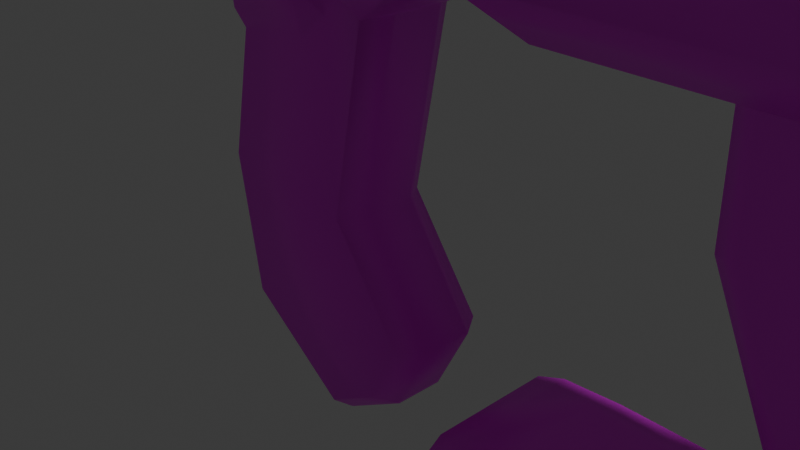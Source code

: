 # Source: PlasmaPistol.blend  (saved by Blender 4.3.34; exported with 4.5.12 LTS)
import bpy
from mathutils import Matrix  # noqa: F401  (used for matrix-valued properties, if any)

bpy.ops.wm.read_factory_settings(use_empty=True)
scene = bpy.context.scene
scene.name = 'Scene'

# ---- collections
col_collection = bpy.data.collections.new('Collection'); scene.collection.children.link(col_collection)

# ---- images (referenced by path relative to the original .blend; pixels are not part of the script)
import os
ASSET_DIR = os.environ.get("B2B_ASSET_DIR", "")  # directory of the original .blend (textures are referenced by path, not embedded)
HERE = os.path.dirname(os.path.abspath(__file__))  # packed textures are extracted next to this script under _unpacked/

def load_image(name, relpath, width, height, colorspace="sRGB"):
    """Load a texture the original file referenced (path relative to the .blend, or extracted next to this script)."""
    p = next((c for c in (os.path.join(HERE, relpath), os.path.join(ASSET_DIR, relpath)) if relpath and os.path.exists(c)), "")
    if p:
        img = bpy.data.images.load(p, check_existing=True)
        img.name = name
    else:  # same state as the original file: an image datablock whose file is absent (Cycles renders it pink)
        img = bpy.data.images.new(name, width, height)
        img.source = "FILE"
        img.filepath = "//" + (relpath or name)
    img.colorspace_settings.name = colorspace
    return img
img_plasma_pistol_png_001 = load_image('plasma pistol.png.001', 'plasma pistol.png', 1024, 1024, 'sRGB')

# ---- materials (node trees are filled in below, after node groups)
mat_plasma = bpy.data.materials.new('Plasma')

# ---- material node trees
mat_plasma.use_nodes = True; mat_plasma.node_tree.nodes.clear()
_N = mat_plasma.node_tree.nodes; _L = mat_plasma.node_tree.links
n0 = _N.new('ShaderNodeBsdfPrincipled'); n0.name = 'Principled BSDF'; n0.location = (10, 300)
n1 = _N.new('ShaderNodeOutputMaterial'); n1.name = 'Material Output'; n1.location = (300, 300)
n2 = _N.new('ShaderNodeTexImage'); n2.name = 'Image Texture'; n2.location = (-280, 280)
n2.image = img_plasma_pistol_png_001
_L.new(n0.outputs[0], n1.inputs[0])
_L.new(n2.outputs[0], n0.inputs[0])
n1.is_active_output = True

# ---- world
world_world = bpy.data.worlds.new('World'); scene.world = world_world
world_world.use_nodes = True; world_world.node_tree.nodes.clear()
_N = world_world.node_tree.nodes; _L = world_world.node_tree.links
n0 = _N.new('ShaderNodeOutputWorld'); n0.name = 'World Output'; n0.location = (300, 300)
n1 = _N.new('ShaderNodeBackground'); n1.name = 'Background'; n1.location = (10, 300)
n1.inputs[0].default_value = (0.05088, 0.05088, 0.05088, 1.0)
_L.new(n1.outputs[0], n0.inputs[0])
n0.is_active_output = True
world_world.color = (0.05088, 0.05088, 0.05088)
world_world.sun_shadow_jitter_overblur = 0.0

# ---- cameras
cam_camera = bpy.data.cameras.new('Camera')
cam_camera.clip_end = 100.0
cam_camera.ortho_scale = 7.314

# ---- lights
light_light = bpy.data.lights.new('Light', 'POINT')
light_light.energy = 1000.0
light_light.shadow_soft_size = 0.1

# ---- meshes
me_plasmapistol = bpy.data.meshes.new('plasmapistol')
me_plasmapistol.from_pydata([(6.777, 0.6256, 0.0), (6.325, -0.2685, 0.5), (6.69, 0.4536, 0.5), (6.325, -0.2685, -0.5), (6.69, 0.4572, -0.5), (-0.3713, 2.503, -0.5597), (-0.0519, 2.507, -0.5597), (-0.4122, 2.413, -0.5597), (0.0936, 2.267, -0.5597), (-0.4075, 2.127, -0.5597), (-0.3184, 0.068, -0.5597), (-0.7546, 1.864, -0.5597), (-1.946, 0.2921, -0.5597), (-1.66, 1.748, -0.5597), (-2.152, 0.2939, -0.2892), (-1.857, 1.805, -0.2892), (-1.857, 1.805, 0.2892), (-2.152, 0.2939, 0.2892), (-1.66, 1.748, 0.5597), (-1.946, 0.2921, 0.5597), (-0.7546, 1.864, 0.5597), (-0.3184, 0.068, 0.5597), (-0.4075, 2.127, 0.5597), (0.0936, 2.267, 0.5597), (-0.4122, 2.413, 0.5597), (-0.0519, 2.507, 0.5597), (-0.3713, 2.503, 0.5597), (1.426, 4.467, -0.6777), (1.426, 4.654, 0.371), (1.426, 4.654, -0.371), (1.426, 4.467, 0.6777), (1.426, 4.351, -0.7703), (1.426, 4.351, 0.7703), (1.712, 4.226, -0.8014), (1.712, 4.226, 0.8014), (4.418, 4.226, -0.8013), (4.418, 4.226, 0.8013), (5.091, 4.227, -0.8013), (5.091, 4.227, 0.8013), (5.377, 4.103, -0.8297), (5.377, 4.103, 0.8297), (5.377, 3.91, 0.8752), (5.377, 3.91, -0.8752), (5.663, 3.727, 0.9189), (5.663, 3.727, -0.9189), (7.139, 3.727, -0.9191), (7.139, 3.727, 0.9191), (7.425, 3.91, -0.8757), (7.425, 3.91, 0.8757), (7.425, 4.467, -0.6777), (7.425, 4.467, 0.6777), (7.425, 4.633, -0.3638), (7.425, 4.633, 0.3638), (2.885, -2.829, -0.9119), (2.319, -4.04, -0.75), (2.319, -3.167, -0.8904), (3.934, -3.762, -0.8047), (4.309, -2.613, -0.9422), (5.553, -2.793, -0.8056), (6.092, -1.479, -0.8523), (6.68, -1.795, -0.75), (5.699, -2.879, -0.407), (6.818, -1.862, -0.3928), (6.851, -1.867, 0.0), (5.745, -2.864, 0.0), (5.699, -2.879, 0.407), (3.954, -3.913, 0.3914), (5.553, -2.793, 0.8056), (3.934, -3.762, 0.8047), (4.309, -2.613, 0.9422), (2.885, -2.829, 0.9119), (2.319, -4.04, 0.75), (2.319, -3.167, 0.8904), (6.818, -1.862, 0.3928), (6.68, -1.795, 0.75), (6.092, -1.479, 0.8523), (1.922, 2.347, -0.4147), (1.422, 2.847, 0.9133), (1.422, 2.847, -0.9133), (1.922, 2.347, 0.4147), (3.92, 2.347, 0.4203), (3.92, 2.347, -0.4203), (5.244, 2.365, 0.4273), (5.244, 2.365, -0.4273), (5.896, 2.691, 0.4163), (5.896, 2.691, -0.4163), (6.073, 3.218, -0.901), (6.073, 3.218, 0.901), (3.339, -1.471, -0.5), (3.339, -1.471, 0.5), (2.32, -1.471, 0.5), (2.32, -1.471, -0.5), (2.131, -1.484, 0.5703), (2.131, -1.484, -0.5704), (1.618, -1.518, 0.8), (1.618, -1.518, -0.7998), (2.061, -1.489, -0.7998), (2.061, -1.969, -0.993), (1.618, -2.032, -0.99), (2.061, -2.42, -0.9497), (1.618, -2.421, -0.943), (1.84, -2.568, -0.9243), (1.84, -2.568, 0.9243), (2.061, -2.42, 0.9497), (1.618, -2.421, 0.943), (2.061, -1.969, 0.9926), (1.618, -2.032, 0.9898), (2.061, -1.489, 0.8), (4.418, 4.733, -0.3762), (4.418, 4.545, -0.7023), (3.918, 2.847, -0.9203), (3.549, 3.484, -0.8295), (3.918, 3.216, -0.8903), (5.102, 2.847, -0.9273), (1.422, 3.548, -0.8303), (1.422, 3.775, -0.7765), (3.548, 3.775, -0.7771), (1.624, 3.921, -0.7425), (3.346, 3.921, -0.7425), (4.418, 4.733, 0.3762), (4.418, 4.545, 0.7023), (7.425, 4.664, 0.0), (4.418, 4.765, 0.0), (1.426, 4.708, 0.0), (3.346, 3.921, 0.7425), (1.624, 3.921, 0.7425), (3.548, 3.775, 0.7771), (1.422, 3.775, 0.7765), (3.549, 3.484, 0.8295), (1.422, 3.548, 0.8303), (3.918, 2.847, 0.9203), (5.102, 2.847, 0.9273), (3.918, 3.216, 0.8903), (2.32, -4.198, 0.3823), (3.966, -3.956, 0.0), (2.319, -4.253, 0.0), (2.32, -4.198, -0.3823), (3.954, -3.913, -0.3914), (0.2544, 2.216, -0.2888), (-0.1424, 0.1013, -0.2888), (-0.1424, 0.1013, 0.2888), (0.7262, -1.16, 0.2888), (0.5491, -1.14, 0.5597), (0.1833, -1.817, 0.5597), (0.3065, -1.97, 0.2888), (-0.4584, -2.404, 0.2888), (-0.4584, -2.404, -0.2888), (-1.843, -1.402, -0.2888), (-0.446, -2.18, -0.5597), (-1.662, -1.286, -0.5597), (0.1833, -1.817, -0.5597), (0.5491, -1.14, -0.5597), (0.7262, -1.16, -0.2888), (0.3065, -1.97, -0.2888), (-1.843, -1.402, 0.2888), (-1.662, -1.286, 0.5597), (-0.446, -2.18, 0.5597), (3.65, 3.547, 0.2252), (3.65, 3.547, -0.2252), (3.655, 1.088, -0.2252), (3.9, 3.672, -0.375), (3.9, 1.139, -0.375), (5.892, 1.586, -0.375), (7.12, -1.213, -0.375), (6.137, 1.637, -0.2252), (7.299, -0.9979, -0.2252), (7.299, -0.9979, 0.2252), (6.137, 1.637, 0.2252), (5.892, 1.586, 0.375), (5.892, 3.672, 0.375), (3.9, 1.139, 0.375), (3.9, 3.672, 0.375), (3.655, 1.088, 0.2252), (4.85, -1.646, -0.2252), (5.128, -1.66, -0.375), (4.85, -1.646, 0.2252), (5.128, -1.66, 0.375), (7.12, -1.213, 0.375), (6.142, 3.547, 0.2252), (6.142, 3.547, -0.2252), (5.892, 3.672, -0.375), (0.3275, 4.004, -0.0991), (0.2601, 3.95, -0.1801), (0.197, 3.879, 0.0002), (0.1687, 3.888, -0.2095), (0.0823, 3.836, -0.1798), (0.0135, 3.803, -0.1006), (-0.0145, 3.803, 0.0004), (0.0132, 3.804, 0.1027), (0.0816, 3.837, 0.1817), (0.1683, 3.888, 0.2114), (0.2613, 3.951, 0.1817), (0.3263, 4.004, 0.1013), (0.3512, 4.036, 0.0003), (0.2544, 2.216, 0.2888), (1.296, 2.722, -1.05), (1.296, 2.722, 1.05), (0.3631, 2.286, -0.7981), (0.3631, 2.286, 0.7981), (2.32, -1.471, -0.7998), (3.568, -1.74, -1.025), (3.339, -1.471, -0.7998), (6.606, -0.509, -0.977), (6.325, -0.2685, -0.7998), (7.583, 1.463, -0.977), (7.24, 1.557, -0.75), (7.487, -1.263, -0.75), (8.428, 0.4956, -0.75), (8.469, 0.0304, -0.3686), (8.702, 0.4191, -0.364), (8.927, 1.095, -0.364), (8.649, 1.171, -0.75), (7.676, -1.286, -0.3843), (7.816, -1.219, 0.0), (8.525, 0.0048, 0.0), (0.0325, 2.714, -0.9388), (1.042, 2.722, -1.05), (0.1897, 2.51, -0.9329), (5.091, 4.226, -0.8013), (5.377, 4.103, -0.8297), (4.418, 4.226, -0.8013), (3.386, 4.076, -0.8364), (1.712, 4.226, -0.8014), (1.582, 4.076, -0.8364), (1.426, 4.351, -0.7703), (1.296, 3.87, -0.8848), (0.6921, 4.223, -0.7499), (0.1315, 3.864, -0.7501), (0.3636, 4.098, -0.1556), (0.2672, 4.024, -0.2696), (0.251, 3.979, -0.198), (0.1527, 3.912, -0.2297), (0.0594, 3.856, -0.1972), (-0.0141, 3.82, -0.1119), (-0.0438, 3.819, 0.0002), (-0.0141, 3.821, 0.1136), (0.06, 3.856, 0.198), (0.1536, 3.91, 0.2297), (0.2524, 3.98, 0.1991), (0.3217, 4.035, 0.1131), (0.3488, 4.072, 0.0002), (0.3226, 4.038, -0.1122), (1.296, 3.582, 0.953), (1.042, 2.722, 1.05), (0.0325, 2.714, 0.9388), (0.1322, 3.864, 0.75), (-0.5047, 2.709, 0.8796), (-1.686, 2.705, 0.7509), (-0.6129, 2.464, 0.833), (-0.8452, 2.047, 0.6715), (-0.613, 2.224, 0.7672), (0.1897, 2.51, 0.9329), (-1.834, 1.92, 0.5639), (-2.094, 1.944, 0.289), (-1.753, 2.767, -0.0003), (-2.094, 1.944, 0.0), (-2.094, 1.944, -0.289), (-1.685, 2.704, -0.7507), (-1.834, 1.92, -0.5639), (-0.8452, 2.047, -0.6715), (1.051, -3.115, -0.75), (1.051, -2.12, -0.75), (1.343, -1.58, -0.7183), (2.32, -1.471, 0.8), (3.568, -1.74, 1.025), (1.051, -3.115, 0.75), (1.051, -2.12, 0.75), (1.343, -1.58, 0.7185), (1.051, -3.279, 0.3727), (1.051, -3.354, 0.0), (1.051, -3.279, -0.3727), (1.296, 3.582, -0.953), (3.672, 3.87, -0.8852), (3.672, 3.582, -0.953), (3.958, 3.375, -1.002), (6.087, 3.375, -1.002), (6.335, 3.314, -1.016), (6.212, 3.184, -0.9102), (6.81, 3.131, -1.05), (1.296, 3.87, 0.8848), (1.582, 4.076, 0.8364), (3.386, 4.076, 0.8364), (3.672, 3.87, 0.8852), (3.672, 3.582, 0.953), (3.958, 3.375, 1.002), (6.087, 3.375, 1.002), (6.335, 3.314, 1.016), (6.212, 3.184, 0.9102), (6.81, 3.131, 1.05), (-0.5047, 2.709, -0.8796), (-0.6129, 2.464, -0.833), (-0.613, 2.224, -0.7672), (0.6931, 4.221, 0.7496), (0.362, 4.098, 0.1574), (0.4013, 4.141, -0.0001), (0.6258, 4.284, 0.0001), (1.02, 4.51, 0.0002), (1.079, 4.477, 0.6791), (1.126, 4.566, 0.5609), (1.426, 4.467, 0.6777), (1.426, 4.654, 0.371), (1.166, 4.653, 0.3748), (1.247, 4.709, 0.0), (1.166, 4.653, -0.3748), (1.126, 4.566, -0.5609), (1.426, 4.654, -0.371), (1.426, 4.467, -0.6777), (1.078, 4.479, -0.6793), (1.426, 4.708, 0.0), (0.2687, 4.026, 0.2711), (0.1349, 3.935, 0.3136), (0.0093, 3.86, 0.2703), (-0.0879, 3.811, 0.1564), (-0.1252, 3.805, -0.0002), (-0.0878, 3.81, -0.1548), (0.0099, 3.86, -0.2685), (0.1354, 3.935, -0.3118), (1.426, 4.351, 0.7703), (1.712, 4.226, 0.8014), (4.418, 4.226, 0.8013), (5.377, 4.103, 0.8297), (5.091, 4.226, 0.8013), (8.77, 3.144, -0.552), (8.824, 3.565, -0.364), (8.9, 3.177, -0.364), (8.759, 3.585, -0.552), (7.94, 3.727, -0.9082), (8.601, 4.006, -0.552), (8.084, 4.339, -0.552), (8.64, 4.045, -0.364), (8.106, 4.404, -0.364), (7.792, 4.522, -0.3639), (7.425, 4.467, -0.6777), (7.425, 4.633, -0.3638), (7.781, 4.576, 0.0), (7.425, 4.664, 0.0), (7.425, 4.633, 0.3638), (7.792, 4.522, 0.3639), (7.425, 4.467, 0.6777), (8.084, 4.339, 0.552), (7.94, 3.727, 0.9082), (8.601, 4.006, 0.552), (8.759, 3.585, 0.552), (8.64, 4.045, 0.364), (8.824, 3.565, 0.364), (8.77, 3.145, 0.552), (8.9, 3.177, 0.364), (8.106, 4.404, 0.364), (7.425, 3.91, 0.8757), (7.139, 3.727, 0.9191), (5.663, 3.727, 0.9189), (5.377, 3.91, 0.8752), (7.94, 3.158, 0.9996), (7.07, 2.968, 1.05), (7.228, 2.75, 0.9459), (7.425, 3.91, -0.8757), (7.139, 3.727, -0.9191), (5.663, 3.727, -0.9189), (5.377, 3.91, -0.8752), (7.068, 2.972, -1.05), (7.94, 3.158, -0.9996), (7.228, 2.75, -0.9459), (3.339, -1.471, 0.8), (6.606, -0.5089, 0.9775), (7.487, -1.263, 0.75), (7.676, -1.286, 0.3843), (8.469, 0.0304, 0.3686), (8.428, 0.4956, 0.75), (7.583, 1.463, 0.9769), (7.24, 1.557, 0.75), (6.325, -0.2685, 0.8), (8.649, 1.171, 0.75), (8.927, 1.095, 0.364), (8.702, 0.4191, 0.364), (7.744, 1.423, -0.364), (7.744, 1.423, 0.364), (1.051, -3.115, 0.0), (7.774, 2.89, 0.364), (7.774, 2.89, -0.364), (9.068, 3.076, 0.2579), (7.906, 2.783, -0.24), (9.068, 3.076, -0.2579), (7.906, 2.783, 0.24), (7.9, 4.566, -0.2466), (7.9, 4.566, 0.2466), (9.061, 1.215, 0.25), (9.06, 1.217, -0.2539), (7.81, 1.543, 0.25), (7.81, 1.543, -0.25), (8.616, 0.0172, -0.25), (8.616, 0.0172, 0.25), (8.811, 0.3425, -0.25), (8.811, 0.3425, 0.25), (8.953, 3.616, -0.2501), (8.746, 4.13, -0.2456), (8.165, 4.525, -0.2476), (8.953, 3.616, 0.2501), (8.746, 4.13, 0.2456), (8.165, 4.525, 0.2476)], [], [(0, 1, 2), (1, 0, 3), (4, 3, 0), (5, 6, 7), (8, 7, 6), (7, 8, 9), (10, 9, 8), (9, 10, 11), (12, 11, 10), (11, 12, 13), (14, 13, 12), (13, 14, 15), (15, 14, 16), (17, 16, 14), (16, 17, 18), (19, 18, 17), (18, 19, 20), (21, 20, 19), (20, 21, 22), (23, 22, 21), (22, 23, 24), (25, 24, 23), (24, 25, 26), (27, 28, 29), (28, 27, 30), (31, 30, 27), (30, 31, 32), (33, 32, 31), (32, 33, 34), (35, 34, 33), (34, 35, 36), (37, 36, 35), (36, 37, 38), (39, 38, 37), (38, 39, 40), (40, 39, 41), (42, 41, 39), (41, 42, 43), (44, 43, 42), (45, 43, 44), (43, 45, 46), (47, 46, 45), (46, 47, 48), (49, 48, 47), (48, 49, 50), (51, 50, 49), (50, 51, 52), (53, 54, 55), (54, 53, 56), (57, 56, 53), (56, 57, 58), (59, 58, 57), (60, 58, 59), (58, 60, 61), (62, 61, 60), (63, 61, 62), (61, 63, 64), (65, 64, 63), (64, 65, 66), (67, 66, 65), (66, 67, 68), (69, 68, 67), (70, 68, 69), (68, 70, 71), (72, 71, 70), (63, 73, 65), (74, 65, 73), (65, 74, 67), (75, 67, 74), (67, 75, 69), (76, 77, 78), (77, 76, 79), (79, 76, 80), (81, 80, 76), (80, 81, 82), (83, 82, 81), (82, 83, 84), (85, 84, 83), (86, 84, 85), (84, 86, 87), (88, 1, 3), (1, 88, 89), (89, 88, 90), (91, 90, 88), (90, 91, 92), (93, 92, 91), (92, 93, 94), (94, 93, 95), (96, 95, 93), (97, 95, 96), (95, 97, 98), (99, 98, 97), (98, 99, 100), (101, 100, 99), (102, 103, 104), (105, 104, 103), (104, 105, 106), (106, 105, 94), (107, 94, 105), (94, 107, 92), (108, 27, 29), (27, 108, 109), (51, 109, 108), (49, 109, 51), (109, 49, 37), (37, 49, 39), (47, 39, 49), (39, 47, 42), (42, 47, 44), (45, 44, 47), (37, 35, 109), (33, 109, 35), (31, 109, 33), (109, 31, 27), (78, 81, 76), (81, 78, 110), (111, 110, 78), (112, 110, 111), (110, 112, 113), (86, 113, 112), (85, 113, 86), (83, 113, 85), (113, 83, 110), (81, 110, 83), (78, 114, 111), (115, 111, 114), (111, 115, 116), (117, 116, 115), (116, 117, 118), (30, 119, 28), (119, 30, 120), (32, 120, 30), (34, 120, 32), (36, 120, 34), (38, 120, 36), (120, 38, 50), (40, 50, 38), (50, 40, 48), (41, 48, 40), (43, 48, 41), (48, 43, 46), (120, 52, 119), (52, 120, 50), (108, 121, 51), (121, 108, 122), (29, 122, 108), (123, 122, 29), (28, 122, 123), (119, 122, 28), (122, 119, 121), (52, 121, 119), (124, 125, 126), (127, 126, 125), (126, 127, 128), (129, 128, 127), (77, 128, 129), (128, 77, 130), (79, 130, 77), (80, 130, 79), (130, 80, 131), (82, 131, 80), (84, 131, 82), (87, 131, 84), (132, 131, 87), (131, 132, 130), (128, 130, 132), (68, 71, 66), (133, 66, 71), (66, 133, 134), (135, 134, 133), (136, 134, 135), (134, 136, 137), (54, 137, 136), (56, 137, 54), (58, 137, 56), (61, 137, 58), (64, 137, 61), (137, 64, 134), (66, 134, 64), (8, 138, 139), (140, 139, 138), (139, 140, 141), (21, 141, 140), (141, 21, 142), (143, 142, 21), (142, 143, 144), (145, 144, 143), (144, 145, 146), (147, 146, 145), (146, 147, 148), (149, 148, 147), (148, 149, 150), (10, 150, 149), (150, 10, 151), (152, 151, 10), (151, 152, 153), (144, 153, 152), (146, 153, 144), (153, 146, 150), (148, 150, 146), (142, 144, 141), (152, 141, 144), (141, 152, 139), (10, 139, 152), (139, 10, 8), (150, 151, 153), (10, 149, 12), (12, 149, 14), (147, 14, 149), (14, 147, 17), (154, 17, 147), (17, 154, 155), (156, 155, 154), (155, 156, 143), (143, 156, 145), (154, 145, 156), (145, 154, 147), (155, 19, 17), (19, 155, 21), (143, 21, 155), (157, 158, 159), (160, 159, 158), (159, 160, 161), (162, 161, 160), (161, 162, 163), (164, 163, 162), (163, 164, 165), (165, 164, 166), (167, 166, 164), (166, 167, 168), (169, 168, 167), (168, 169, 170), (171, 170, 169), (157, 170, 171), (170, 157, 172), (159, 172, 157), (172, 159, 173), (161, 173, 159), (173, 161, 174), (163, 174, 161), (173, 175, 172), (176, 172, 175), (172, 176, 170), (170, 176, 168), (177, 168, 176), (168, 177, 166), (167, 178, 169), (178, 167, 179), (164, 179, 167), (162, 179, 164), (179, 162, 180), (160, 180, 162), (181, 182, 183), (184, 183, 182), (185, 183, 184), (186, 183, 185), (187, 183, 186), (188, 183, 187), (189, 183, 188), (190, 183, 189), (191, 183, 190), (192, 183, 191), (193, 183, 192), (183, 193, 181), (140, 23, 21), (23, 140, 194), (138, 194, 140), (52, 51, 121), (123, 29, 28), (195, 77, 196), (77, 195, 78), (194, 197, 198), (197, 194, 138), (199, 97, 96), (97, 199, 200), (201, 200, 199), (200, 201, 202), (203, 202, 201), (202, 203, 204), (205, 204, 203), (53, 200, 57), (57, 200, 59), (202, 59, 200), (59, 202, 206), (207, 206, 202), (206, 207, 208), (208, 207, 209), (209, 207, 210), (210, 207, 211), (211, 207, 204), (202, 204, 207), (59, 206, 60), (212, 60, 206), (60, 212, 62), (62, 212, 63), (63, 212, 213), (213, 212, 214), (214, 212, 208), (206, 208, 212), (215, 216, 217), (197, 217, 216), (218, 219, 220), (221, 220, 219), (220, 221, 222), (223, 222, 221), (222, 223, 224), (225, 224, 223), (224, 225, 226), (227, 226, 225), (226, 227, 228), (229, 228, 227), (228, 229, 230), (231, 230, 229), (230, 231, 184), (184, 231, 185), (232, 185, 231), (185, 232, 186), (233, 186, 232), (186, 233, 187), (234, 187, 233), (187, 234, 188), (235, 188, 234), (188, 235, 189), (236, 189, 235), (189, 236, 190), (237, 190, 236), (190, 237, 191), (238, 191, 237), (191, 238, 192), (239, 192, 238), (192, 239, 193), (240, 193, 239), (193, 240, 181), (241, 181, 240), (181, 241, 182), (230, 182, 241), (182, 230, 184), (242, 243, 196), (243, 242, 244), (245, 244, 242), (244, 245, 246), (247, 246, 245), (246, 247, 248), (249, 248, 247), (248, 249, 250), (251, 243, 244), (243, 251, 198), (247, 252, 249), (252, 247, 253), (254, 253, 247), (253, 254, 255), (255, 254, 256), (257, 256, 254), (256, 257, 258), (259, 258, 257), (97, 200, 99), (53, 99, 200), (55, 99, 53), (99, 55, 101), (260, 101, 55), (101, 260, 100), (261, 100, 260), (100, 261, 98), (262, 98, 261), (98, 262, 95), (105, 263, 107), (263, 105, 264), (103, 264, 105), (264, 103, 70), (70, 103, 72), (102, 72, 103), (72, 102, 265), (104, 265, 102), (265, 104, 266), (106, 266, 104), (266, 106, 267), (94, 267, 106), (72, 265, 71), (268, 71, 265), (71, 268, 133), (269, 133, 268), (133, 269, 135), (135, 269, 136), (270, 136, 269), (136, 270, 54), (260, 54, 270), (54, 260, 55), (271, 78, 195), (78, 271, 114), (225, 114, 271), (114, 225, 115), (223, 115, 225), (115, 223, 117), (221, 117, 223), (117, 221, 118), (272, 118, 221), (118, 272, 116), (273, 116, 272), (116, 273, 111), (274, 111, 273), (111, 274, 112), (112, 274, 86), (275, 86, 274), (276, 86, 275), (86, 276, 277), (278, 277, 276), (196, 77, 242), (129, 242, 77), (242, 129, 279), (127, 279, 129), (279, 127, 280), (125, 280, 127), (280, 125, 281), (124, 281, 125), (281, 124, 282), (126, 282, 124), (282, 126, 283), (128, 283, 126), (283, 128, 284), (132, 284, 128), (87, 284, 132), (284, 87, 285), (285, 87, 286), (287, 286, 87), (286, 287, 288), (8, 197, 138), (197, 8, 217), (6, 217, 8), (217, 6, 215), (5, 215, 6), (215, 5, 289), (7, 289, 5), (289, 7, 290), (9, 290, 7), (290, 9, 291), (11, 291, 9), (291, 11, 259), (13, 259, 11), (259, 13, 258), (15, 258, 13), (258, 15, 256), (256, 15, 255), (16, 255, 15), (255, 16, 253), (253, 16, 252), (18, 252, 16), (252, 18, 249), (20, 249, 18), (249, 20, 250), (22, 250, 20), (250, 22, 248), (24, 248, 22), (248, 24, 246), (26, 246, 24), (246, 26, 244), (25, 244, 26), (244, 25, 251), (23, 251, 25), (251, 23, 198), (194, 198, 23), (242, 279, 245), (292, 245, 279), (245, 292, 293), (294, 293, 292), (293, 294, 240), (240, 294, 241), (228, 241, 294), (241, 228, 230), (294, 226, 228), (226, 294, 295), (292, 295, 294), (295, 292, 296), (297, 296, 292), (296, 297, 298), (299, 298, 297), (300, 298, 299), (298, 300, 301), (302, 301, 300), (301, 302, 296), (303, 296, 302), (296, 303, 304), (305, 304, 303), (306, 304, 305), (304, 306, 307), (224, 307, 306), (226, 307, 224), (307, 226, 296), (295, 296, 226), (300, 308, 302), (305, 302, 308), (302, 305, 303), (296, 298, 301), (307, 296, 304), (239, 293, 240), (293, 239, 309), (238, 309, 239), (309, 238, 310), (237, 310, 238), (310, 237, 311), (236, 311, 237), (311, 236, 312), (235, 312, 236), (312, 235, 313), (234, 313, 235), (313, 234, 314), (233, 314, 234), (314, 233, 315), (232, 315, 233), (315, 232, 316), (231, 316, 232), (229, 316, 231), (227, 316, 229), (316, 227, 315), (315, 227, 314), (257, 314, 227), (314, 257, 313), (254, 313, 257), (247, 313, 254), (313, 247, 312), (245, 312, 247), (312, 245, 311), (311, 245, 310), (310, 245, 309), (293, 309, 245), (299, 297, 317), (292, 317, 297), (279, 317, 292), (280, 317, 279), (317, 280, 318), (281, 318, 280), (318, 281, 319), (320, 319, 281), (319, 320, 321), (322, 323, 324), (323, 322, 325), (326, 325, 322), (325, 326, 327), (328, 327, 326), (327, 328, 329), (329, 328, 330), (330, 328, 331), (332, 331, 328), (333, 331, 332), (331, 333, 334), (335, 334, 333), (336, 334, 335), (334, 336, 337), (338, 337, 336), (337, 338, 339), (340, 339, 338), (339, 340, 341), (342, 341, 340), (341, 342, 343), (343, 342, 344), (345, 344, 342), (344, 345, 346), (339, 347, 337), (347, 339, 343), (341, 343, 339), (323, 325, 329), (327, 329, 325), (338, 348, 340), (349, 340, 348), (340, 349, 288), (288, 349, 286), (286, 349, 285), (350, 285, 349), (285, 350, 284), (284, 350, 283), (351, 283, 350), (283, 351, 282), (320, 282, 351), (282, 320, 281), (340, 345, 342), (345, 340, 352), (288, 352, 340), (353, 352, 288), (354, 352, 353), (352, 354, 345), (326, 332, 328), (332, 326, 355), (355, 326, 356), (278, 356, 326), (276, 356, 278), (275, 356, 276), (356, 275, 357), (274, 357, 275), (273, 357, 274), (357, 273, 358), (272, 358, 273), (358, 272, 219), (221, 219, 272), (359, 278, 360), (326, 360, 278), (322, 360, 326), (361, 360, 322), (360, 361, 359), (264, 362, 263), (362, 264, 363), (75, 363, 264), (363, 75, 364), (74, 364, 75), (364, 74, 365), (73, 365, 74), (63, 365, 73), (213, 365, 63), (214, 365, 213), (366, 365, 214), (365, 366, 364), (367, 364, 366), (364, 367, 363), (368, 363, 367), (369, 363, 368), (370, 363, 369), (363, 370, 362), (69, 264, 70), (264, 69, 75), (367, 371, 368), (371, 367, 372), (372, 367, 373), (366, 373, 367), (210, 211, 374), (204, 374, 211), (205, 374, 204), (369, 374, 205), (374, 369, 375), (368, 375, 369), (371, 375, 368), (375, 371, 372), (262, 94, 95), (94, 262, 267), (261, 267, 262), (267, 261, 266), (376, 266, 261), (266, 376, 265), (265, 376, 268), (268, 376, 269), (269, 376, 270), (270, 376, 260), (261, 260, 376), (195, 196, 216), (243, 216, 196), (216, 243, 197), (198, 197, 243), (195, 216, 271), (215, 271, 216), (271, 215, 227), (289, 227, 215), (227, 289, 257), (290, 257, 289), (257, 290, 259), (291, 259, 290), (96, 93, 199), (91, 199, 93), (88, 199, 91), (199, 88, 201), (201, 88, 203), (3, 203, 88), (4, 203, 3), (203, 4, 205), (0, 205, 4), (205, 0, 369), (2, 369, 0), (369, 2, 370), (1, 370, 2), (89, 370, 1), (370, 89, 362), (362, 89, 263), (90, 263, 89), (92, 263, 90), (263, 92, 107), (353, 361, 354), (361, 353, 359), (288, 359, 353), (359, 288, 278), (278, 288, 277), (287, 277, 288), (277, 287, 86), (87, 86, 287), (346, 345, 377), (354, 377, 345), (377, 354, 378), (361, 378, 354), (322, 378, 361), (378, 322, 324), (225, 271, 227), (379, 380, 381), (380, 379, 382), (334, 383, 331), (383, 334, 384), (337, 384, 334), (377, 378, 382), (380, 382, 378), (385, 386, 387), (388, 387, 386), (387, 388, 375), (374, 375, 388), (208, 389, 214), (390, 214, 389), (214, 390, 366), (335, 338, 336), (338, 335, 332), (333, 332, 335), (300, 299, 308), (306, 308, 299), (308, 306, 305), (355, 338, 332), (338, 355, 348), (356, 348, 355), (348, 356, 349), (357, 349, 356), (349, 357, 350), (358, 350, 357), (350, 358, 351), (219, 351, 358), (351, 219, 320), (218, 320, 219), (320, 218, 321), (220, 321, 218), (321, 220, 319), (222, 319, 220), (319, 222, 318), (224, 318, 222), (318, 224, 317), (306, 317, 224), (317, 306, 299), (209, 389, 208), (389, 209, 391), (210, 391, 209), (391, 210, 386), (386, 210, 388), (374, 388, 210), (366, 390, 373), (392, 373, 390), (373, 392, 372), (385, 372, 392), (387, 372, 385), (372, 387, 375), (324, 380, 378), (380, 324, 381), (381, 324, 393), (323, 393, 324), (329, 393, 323), (393, 329, 394), (330, 394, 329), (394, 330, 395), (331, 395, 330), (395, 331, 383), (392, 386, 385), (386, 392, 391), (391, 392, 389), (390, 389, 392), (377, 382, 346), (379, 346, 382), (396, 346, 379), (346, 396, 344), (344, 396, 343), (397, 343, 396), (343, 397, 347), (398, 347, 397), (347, 398, 337), (384, 337, 398), (383, 384, 395), (398, 395, 384), (397, 395, 398), (395, 397, 394), (396, 394, 397), (394, 396, 393), (393, 396, 381), (379, 381, 396)])
me_plasmapistol.polygons.foreach_set('use_smooth', [True] * 770)
_uv = me_plasmapistol.uv_layers.new(name='UVMap')
_uv.uv.foreach_set('vector', [0.5251, 0.4819, 0.5628, 0.5217, 0.5316, 0.5217, 0.5628, 0.5217, 0.5251, 0.4819, 0.5628, 0.4427, 0.5315, 0.4427, 0.5628, 0.4427, 0.5251, 0.4819, 0.5189, 0.7573, 0.5186, 0.7446, 0.5154, 0.759, 0.509, 0.7392, 0.5154, 0.759, 0.5186, 0.7446, 0.5154, 0.759, 0.509, 0.7392, 0.5041, 0.7592, 0.4227, 0.7585, 0.5041, 0.7592, 0.509, 0.7392, 0.5041, 0.7592, 0.4227, 0.7585, 0.4942, 0.7733, 0.4338, 0.8225, 0.4942, 0.7733, 0.4227, 0.7585, 0.4942, 0.7733, 0.4338, 0.8225, 0.4909, 0.8092, 0.4341, 0.8307, 0.4909, 0.8092, 0.4338, 0.8225, 0.4909, 0.8092, 0.4341, 0.8307, 0.4934, 0.8169, 0.4934, 0.8169, 0.4341, 0.8307, 0.4934, 0.8169, 0.4341, 0.8307, 0.4934, 0.8169, 0.4341, 0.8307, 0.4934, 0.8169, 0.4341, 0.8307, 0.4909, 0.8092, 0.4338, 0.8225, 0.4909, 0.8092, 0.4341, 0.8307, 0.4909, 0.8092, 0.4338, 0.8225, 0.4942, 0.7733, 0.4227, 0.7585, 0.4942, 0.7733, 0.4338, 0.8225, 0.4942, 0.7733, 0.4227, 0.7585, 0.5041, 0.7592, 0.509, 0.7392, 0.5041, 0.7592, 0.4227, 0.7585, 0.5041, 0.7592, 0.509, 0.7392, 0.5154, 0.759, 0.5186, 0.7446, 0.5154, 0.759, 0.509, 0.7392, 0.5154, 0.759, 0.5186, 0.7446, 0.5189, 0.7573, 0.7089, 0.4154, 0.6964, 0.3922, 0.6964, 0.4132, 0.6964, 0.3922, 0.7089, 0.4154, 0.7089, 0.39, 0.7239, 0.4172, 0.7089, 0.39, 0.7089, 0.4154, 0.7089, 0.39, 0.7239, 0.4172, 0.7239, 0.3883, 0.7831, 0.4177, 0.7239, 0.3883, 0.7239, 0.4172, 0.7239, 0.3883, 0.7831, 0.4177, 0.7831, 0.3877, 0.8337, 0.4177, 0.7831, 0.3877, 0.7831, 0.4177, 0.7831, 0.3877, 0.8337, 0.4177, 0.8337, 0.3877, 0.8463, 0.4177, 0.8337, 0.3877, 0.8337, 0.4177, 0.8337, 0.3877, 0.8463, 0.4177, 0.8463, 0.3877, 0.8517, 0.4183, 0.8463, 0.3877, 0.8463, 0.4177, 0.8463, 0.3877, 0.8517, 0.4183, 0.8517, 0.3872, 0.8517, 0.3872, 0.8517, 0.4183, 0.8517, 0.3863, 0.8517, 0.4191, 0.8517, 0.3863, 0.8517, 0.4183, 0.8517, 0.3863, 0.8517, 0.4191, 0.8571, 0.3855, 0.8571, 0.4199, 0.8571, 0.3855, 0.8517, 0.4191, 0.8847, 0.42, 0.8571, 0.3855, 0.8571, 0.4199, 0.8571, 0.3855, 0.8847, 0.42, 0.8847, 0.3855, 0.8901, 0.4191, 0.8847, 0.3855, 0.8847, 0.42, 0.8847, 0.3855, 0.8901, 0.4191, 0.8901, 0.3863, 0.8901, 0.4154, 0.8901, 0.3863, 0.8901, 0.4191, 0.8901, 0.3863, 0.8901, 0.4154, 0.8901, 0.39, 0.8901, 0.4131, 0.8901, 0.39, 0.8901, 0.4154, 0.8901, 0.39, 0.8901, 0.4131, 0.8901, 0.3924, 0.8646, 0.3326, 0.8926, 0.3818, 0.8928, 0.3345, 0.8926, 0.3818, 0.8646, 0.3326, 0.8098, 0.3817, 0.7886, 0.3299, 0.8098, 0.3817, 0.8646, 0.3326, 0.8098, 0.3817, 0.7886, 0.3299, 0.7232, 0.3816, 0.6946, 0.3385, 0.7232, 0.3816, 0.7886, 0.3299, 0.6644, 0.3823, 0.7232, 0.3816, 0.6946, 0.3385, 0.7232, 0.3816, 0.6644, 0.3823, 0.7154, 0.4029, 0.6573, 0.4039, 0.7154, 0.4029, 0.6644, 0.3823, 0.656, 0.4247, 0.7154, 0.4029, 0.6573, 0.4039, 0.7154, 0.4029, 0.656, 0.4247, 0.7129, 0.4247, 0.7154, 0.4031, 0.7129, 0.4247, 0.656, 0.4247, 0.7129, 0.4247, 0.7154, 0.4031, 0.8087, 0.4039, 0.7232, 0.3818, 0.8087, 0.4039, 0.7154, 0.4031, 0.8087, 0.4039, 0.7232, 0.3818, 0.8098, 0.3818, 0.7886, 0.3301, 0.8098, 0.3818, 0.7232, 0.3818, 0.8646, 0.3328, 0.8098, 0.3818, 0.7886, 0.3301, 0.8098, 0.3818, 0.8646, 0.3328, 0.8926, 0.3819, 0.8928, 0.3347, 0.8926, 0.3819, 0.8646, 0.3328, 0.656, 0.4247, 0.6573, 0.404, 0.7154, 0.4031, 0.6644, 0.3825, 0.7154, 0.4031, 0.6573, 0.404, 0.7154, 0.4031, 0.6644, 0.3825, 0.7232, 0.3818, 0.6946, 0.3387, 0.7232, 0.3818, 0.6644, 0.3825, 0.7232, 0.3818, 0.6946, 0.3387, 0.7886, 0.3301, 0.5884, 0.7021, 0.5692, 0.6509, 0.5692, 0.7214, 0.5692, 0.6509, 0.5884, 0.7021, 0.5884, 0.6702, 0.5884, 0.6702, 0.5884, 0.7021, 0.6655, 0.6699, 0.6655, 0.7023, 0.6655, 0.6699, 0.5884, 0.7021, 0.6655, 0.6699, 0.6655, 0.7023, 0.7165, 0.6697, 0.7165, 0.7026, 0.7165, 0.6697, 0.6655, 0.7023, 0.7165, 0.6697, 0.7165, 0.7026, 0.7416, 0.6701, 0.7416, 0.7022, 0.7416, 0.6701, 0.7165, 0.7026, 0.7484, 0.7209, 0.7416, 0.6701, 0.7416, 0.7022, 0.7416, 0.6701, 0.7484, 0.7209, 0.7484, 0.6514, 0.8395, 0.4427, 0.5628, 0.5217, 0.5628, 0.4427, 0.5628, 0.5217, 0.8395, 0.4427, 0.8395, 0.5217, 0.8395, 0.5217, 0.8395, 0.4427, 0.9322, 0.5217, 0.9322, 0.4427, 0.9322, 0.5217, 0.8395, 0.4427, 0.9322, 0.5217, 0.9322, 0.4427, 0.9552, 0.5281, 0.9552, 0.4363, 0.9552, 0.5281, 0.9322, 0.4427, 0.9552, 0.5281, 0.9552, 0.4363, 0.9903, 0.5432, 0.9903, 0.5432, 0.9552, 0.4363, 0.9903, 0.4213, 0.9616, 0.4214, 0.9903, 0.4213, 0.9552, 0.4363, 0.9614, 0.3932, 0.9903, 0.4213, 0.9616, 0.4214, 0.9903, 0.4213, 0.9614, 0.3932, 0.9902, 0.3934, 0.9612, 0.3678, 0.9902, 0.3934, 0.9614, 0.3932, 0.9902, 0.3934, 0.9612, 0.3678, 0.99, 0.3687, 0.9755, 0.3514, 0.99, 0.3687, 0.9612, 0.3678, 0.9755, 0.613, 0.9612, 0.5966, 0.99, 0.5958, 0.9614, 0.5712, 0.99, 0.5958, 0.9612, 0.5966, 0.99, 0.5958, 0.9614, 0.5712, 0.9901, 0.571, 0.9901, 0.571, 0.9614, 0.5712, 0.9903, 0.5432, 0.9616, 0.543, 0.9903, 0.5432, 0.9614, 0.5712, 0.9903, 0.5432, 0.9616, 0.543, 0.9552, 0.5281, 0.6144, 0.945, 0.3939, 0.9357, 0.3939, 0.9446, 0.3939, 0.9357, 0.6144, 0.945, 0.6144, 0.9352, 0.8361, 0.9454, 0.6144, 0.9352, 0.6144, 0.945, 0.8361, 0.9351, 0.6144, 0.9352, 0.8361, 0.9454, 0.6144, 0.9352, 0.8361, 0.9351, 0.6669, 0.915, 0.6669, 0.915, 0.8361, 0.9351, 0.6939, 0.8902, 0.8361, 0.8841, 0.6939, 0.8902, 0.8361, 0.9351, 0.6939, 0.8902, 0.8361, 0.8841, 0.6939, 0.8841, 0.6939, 0.8841, 0.8361, 0.8841, 0.7109, 0.866, 0.819, 0.866, 0.7109, 0.866, 0.8361, 0.8841, 0.6669, 0.915, 0.6144, 0.9152, 0.6144, 0.9352, 0.4104, 0.9145, 0.6144, 0.9352, 0.6144, 0.9152, 0.3939, 0.9297, 0.6144, 0.9352, 0.4104, 0.9145, 0.6144, 0.9352, 0.3939, 0.9297, 0.3939, 0.9357, 0.3277, 0.5929, 0.5692, 0.5445, 0.3761, 0.5445, 0.5692, 0.5445, 0.3277, 0.5929, 0.569, 0.5929, 0.5333, 0.6544, 0.569, 0.5929, 0.3277, 0.5929, 0.569, 0.6285, 0.569, 0.5929, 0.5333, 0.6544, 0.569, 0.5929, 0.569, 0.6285, 0.6835, 0.5929, 0.7773, 0.6287, 0.6835, 0.5929, 0.569, 0.6285, 0.7602, 0.5778, 0.6835, 0.5929, 0.7773, 0.6287, 0.6972, 0.5462, 0.6835, 0.5929, 0.7602, 0.5778, 0.6835, 0.5929, 0.6972, 0.5462, 0.569, 0.5929, 0.5692, 0.5445, 0.569, 0.5929, 0.6972, 0.5462, 0.3277, 0.5929, 0.3277, 0.6606, 0.5333, 0.6544, 0.3277, 0.6825, 0.5333, 0.6544, 0.3277, 0.6606, 0.5333, 0.6544, 0.3277, 0.6825, 0.5333, 0.6825, 0.3473, 0.6966, 0.5333, 0.6825, 0.3277, 0.6825, 0.5333, 0.6825, 0.3473, 0.6966, 0.5137, 0.6966, 0.3939, 0.9354, 0.6144, 0.9447, 0.3939, 0.9442, 0.6144, 0.9447, 0.3939, 0.9354, 0.6144, 0.9348, 0.3939, 0.9293, 0.6144, 0.9348, 0.3939, 0.9354, 0.4104, 0.9142, 0.6144, 0.9348, 0.3939, 0.9293, 0.6144, 0.9149, 0.6144, 0.9348, 0.4104, 0.9142, 0.6669, 0.9146, 0.6144, 0.9348, 0.6144, 0.9149, 0.6144, 0.9348, 0.6669, 0.9146, 0.8361, 0.9348, 0.6939, 0.8898, 0.8361, 0.9348, 0.6669, 0.9146, 0.8361, 0.9348, 0.6939, 0.8898, 0.8361, 0.8837, 0.6939, 0.8838, 0.8361, 0.8837, 0.6939, 0.8898, 0.7109, 0.8656, 0.8361, 0.8837, 0.6939, 0.8838, 0.8361, 0.8837, 0.7109, 0.8656, 0.819, 0.8656, 0.6144, 0.9348, 0.8361, 0.945, 0.6144, 0.9447, 0.8361, 0.945, 0.6144, 0.9348, 0.8361, 0.9348, 0.6144, 0.9599, 0.8361, 0.9881, 0.8361, 0.9603, 0.8361, 0.9881, 0.6144, 0.9599, 0.6144, 0.9881, 0.3939, 0.9596, 0.6144, 0.9881, 0.6144, 0.9599, 0.3939, 0.9881, 0.6144, 0.9881, 0.3939, 0.9596, 0.3939, 0.9593, 0.6144, 0.9881, 0.3939, 0.9881, 0.6144, 0.9596, 0.6144, 0.9881, 0.3939, 0.9593, 0.6144, 0.9881, 0.6144, 0.9596, 0.8361, 0.9881, 0.8361, 0.9599, 0.8361, 0.9881, 0.6144, 0.9596, 0.5137, 0.6966, 0.3473, 0.6966, 0.5333, 0.6825, 0.3277, 0.6825, 0.5333, 0.6825, 0.3473, 0.6966, 0.5333, 0.6825, 0.3277, 0.6825, 0.5333, 0.6544, 0.3277, 0.6606, 0.5333, 0.6544, 0.3277, 0.6825, 0.3277, 0.5929, 0.5333, 0.6544, 0.3277, 0.6606, 0.5333, 0.6544, 0.3277, 0.5929, 0.569, 0.5929, 0.3761, 0.5445, 0.569, 0.5929, 0.3277, 0.5929, 0.5692, 0.5445, 0.569, 0.5929, 0.3761, 0.5445, 0.569, 0.5929, 0.5692, 0.5445, 0.6835, 0.5929, 0.6972, 0.5462, 0.6835, 0.5929, 0.5692, 0.5445, 0.7602, 0.5778, 0.6835, 0.5929, 0.6972, 0.5462, 0.7773, 0.6287, 0.6835, 0.5929, 0.7602, 0.5778, 0.569, 0.6285, 0.6835, 0.5929, 0.7773, 0.6287, 0.6835, 0.5929, 0.569, 0.6285, 0.569, 0.5929, 0.5333, 0.6544, 0.569, 0.5929, 0.569, 0.6285, 0.8098, 0.3818, 0.8926, 0.3819, 0.8087, 0.4039, 0.8925, 0.4042, 0.8087, 0.4039, 0.8926, 0.3819, 0.8087, 0.4039, 0.8925, 0.4042, 0.808, 0.4247, 0.8925, 0.4247, 0.808, 0.4247, 0.8925, 0.4042, 0.8925, 0.404, 0.808, 0.4247, 0.8925, 0.4247, 0.808, 0.4247, 0.8925, 0.404, 0.8087, 0.4038, 0.8926, 0.3818, 0.8087, 0.4038, 0.8925, 0.404, 0.8098, 0.3817, 0.8087, 0.4038, 0.8926, 0.3818, 0.7232, 0.3816, 0.8087, 0.4038, 0.8098, 0.3817, 0.7154, 0.4029, 0.8087, 0.4038, 0.7232, 0.3816, 0.7129, 0.4247, 0.8087, 0.4038, 0.7154, 0.4029, 0.8087, 0.4038, 0.7129, 0.4247, 0.808, 0.4247, 0.8087, 0.4039, 0.808, 0.4247, 0.7129, 0.4247, 0.509, 0.7392, 0.5067, 0.7329, 0.4237, 0.7515, 0.4237, 0.7515, 0.4237, 0.7515, 0.5067, 0.7329, 0.4237, 0.7515, 0.4237, 0.7515, 0.3727, 0.719, 0.4227, 0.7585, 0.3727, 0.719, 0.4237, 0.7515, 0.3727, 0.719, 0.4227, 0.7585, 0.3738, 0.7259, 0.3475, 0.7413, 0.3738, 0.7259, 0.4227, 0.7585, 0.3738, 0.7259, 0.3475, 0.7413, 0.3413, 0.7366, 0.3252, 0.7675, 0.3413, 0.7366, 0.3475, 0.7413, 0.3413, 0.7366, 0.3252, 0.7675, 0.3252, 0.7675, 0.3667, 0.8208, 0.3252, 0.7675, 0.3252, 0.7675, 0.3252, 0.7675, 0.3667, 0.8208, 0.334, 0.7667, 0.371, 0.8134, 0.334, 0.7667, 0.3667, 0.8208, 0.334, 0.7667, 0.371, 0.8134, 0.3475, 0.7413, 0.4227, 0.7585, 0.3475, 0.7413, 0.371, 0.8134, 0.3475, 0.7413, 0.4227, 0.7585, 0.3738, 0.7259, 0.3727, 0.719, 0.3738, 0.7259, 0.4227, 0.7585, 0.3738, 0.7259, 0.3727, 0.719, 0.3413, 0.7366, 0.3413, 0.7366, 0.3413, 0.7366, 0.3727, 0.719, 0.3252, 0.7675, 0.3413, 0.7366, 0.3413, 0.7366, 0.3413, 0.7366, 0.3252, 0.7675, 0.3475, 0.7413, 0.334, 0.7667, 0.3475, 0.7413, 0.3252, 0.7675, 0.3738, 0.7259, 0.3413, 0.7366, 0.3727, 0.719, 0.3727, 0.719, 0.3727, 0.719, 0.3413, 0.7366, 0.3727, 0.719, 0.3727, 0.719, 0.4237, 0.7515, 0.4227, 0.7585, 0.4237, 0.7515, 0.3727, 0.719, 0.4237, 0.7515, 0.4227, 0.7585, 0.509, 0.7392, 0.3475, 0.7413, 0.3738, 0.7259, 0.3413, 0.7366, 0.4227, 0.7585, 0.371, 0.8134, 0.4338, 0.8225, 0.4338, 0.8225, 0.371, 0.8134, 0.4341, 0.8307, 0.3667, 0.8208, 0.4341, 0.8307, 0.371, 0.8134, 0.4341, 0.8307, 0.3667, 0.8208, 0.4341, 0.8307, 0.3667, 0.8208, 0.4341, 0.8307, 0.3667, 0.8208, 0.4341, 0.8307, 0.3667, 0.8208, 0.371, 0.8134, 0.334, 0.7667, 0.371, 0.8134, 0.3667, 0.8208, 0.371, 0.8134, 0.334, 0.7667, 0.3475, 0.7413, 0.3475, 0.7413, 0.334, 0.7667, 0.3252, 0.7675, 0.3667, 0.8208, 0.3252, 0.7675, 0.334, 0.7667, 0.3252, 0.7675, 0.3667, 0.8208, 0.3667, 0.8208, 0.371, 0.8134, 0.4338, 0.8225, 0.4341, 0.8307, 0.4338, 0.8225, 0.371, 0.8134, 0.4227, 0.7585, 0.3475, 0.7413, 0.4227, 0.7585, 0.371, 0.8134, 0.0144, 0.5196, 0.0144, 0.5196, 0.0148, 0.3367, 0.033, 0.5289, 0.0148, 0.3367, 0.0144, 0.5196, 0.0148, 0.3367, 0.033, 0.5289, 0.033, 0.3406, 0.1811, 0.3738, 0.033, 0.3406, 0.033, 0.5289, 0.033, 0.3406, 0.1811, 0.3738, 0.2724, 0.1657, 0.1993, 0.3776, 0.2724, 0.1657, 0.1811, 0.3738, 0.2724, 0.1657, 0.1993, 0.3776, 0.2857, 0.1817, 0.2857, 0.1817, 0.1993, 0.3776, 0.2857, 0.1817, 0.1993, 0.3776, 0.2857, 0.1817, 0.1993, 0.3776, 0.2857, 0.1817, 0.1993, 0.3776, 0.1811, 0.3738, 0.1811, 0.5289, 0.1811, 0.3738, 0.1993, 0.3776, 0.1811, 0.3738, 0.1811, 0.5289, 0.033, 0.3406, 0.033, 0.5289, 0.033, 0.3406, 0.1811, 0.5289, 0.0144, 0.5196, 0.033, 0.3406, 0.033, 0.5289, 0.033, 0.3406, 0.0144, 0.5196, 0.0148, 0.3367, 0.0148, 0.3367, 0.0148, 0.3367, 0.0144, 0.5196, 0.0148, 0.3367, 0.0148, 0.3367, 0.1036, 0.1335, 0.033, 0.3406, 0.1036, 0.1335, 0.0148, 0.3367, 0.1036, 0.1335, 0.033, 0.3406, 0.1243, 0.1325, 0.2724, 0.1657, 0.1243, 0.1325, 0.033, 0.3406, 0.1036, 0.1335, 0.1036, 0.1335, 0.0148, 0.3367, 0.1243, 0.1325, 0.0148, 0.3367, 0.1036, 0.1335, 0.0148, 0.3367, 0.1243, 0.1325, 0.033, 0.3406, 0.033, 0.3406, 0.1243, 0.1325, 0.1811, 0.3738, 0.2724, 0.1657, 0.1811, 0.3738, 0.1243, 0.1325, 0.1811, 0.3738, 0.2724, 0.1657, 0.2857, 0.1817, 0.1993, 0.3776, 0.1996, 0.5196, 0.1811, 0.5289, 0.1996, 0.5196, 0.1993, 0.3776, 0.1996, 0.5196, 0.1993, 0.3776, 0.1996, 0.5196, 0.1993, 0.3776, 0.1811, 0.3738, 0.1996, 0.5196, 0.1993, 0.3776, 0.1996, 0.5196, 0.1811, 0.3738, 0.1811, 0.5289, 0.033, 0.5289, 0.1811, 0.5289, 0.1811, 0.3738, 0.4201, 0.6397, 0.4138, 0.633, 0.4278, 0.6259, 0.4115, 0.6244, 0.4278, 0.6259, 0.4138, 0.633, 0.4138, 0.6166, 0.4278, 0.6259, 0.4115, 0.6244, 0.42, 0.6107, 0.4278, 0.6259, 0.4138, 0.6166, 0.4278, 0.6089, 0.4278, 0.6259, 0.42, 0.6107, 0.4357, 0.6108, 0.4278, 0.6259, 0.4278, 0.6089, 0.4419, 0.6166, 0.4278, 0.6259, 0.4357, 0.6108, 0.4442, 0.6244, 0.4278, 0.6259, 0.4419, 0.6166, 0.4419, 0.6331, 0.4278, 0.6259, 0.4442, 0.6244, 0.4356, 0.6396, 0.4278, 0.6259, 0.4419, 0.6331, 0.4278, 0.6426, 0.4278, 0.6259, 0.4356, 0.6396, 0.4278, 0.6259, 0.4278, 0.6426, 0.4201, 0.6397, 0.4237, 0.7515, 0.509, 0.7392, 0.4227, 0.7585, 0.509, 0.7392, 0.4237, 0.7515, 0.5067, 0.7329, 0.5067, 0.7329, 0.5067, 0.7329, 0.4237, 0.7515, 0.8901, 0.3959, 0.8901, 0.4096, 0.8901, 0.4027, 0.6788, 0.4027, 0.6841, 0.4097, 0.6841, 0.3958, 0.305, 0.6118, 0.3115, 0.5102, 0.305, 0.5031, 0.3115, 0.5102, 0.305, 0.6118, 0.3115, 0.6047, 0.2511, 0.5425, 0.2567, 0.5987, 0.2567, 0.5161, 0.2567, 0.5987, 0.2511, 0.5425, 0.2511, 0.5724, 0.8787, 0.2413, 0.9012, 0.1752, 0.9012, 0.2379, 0.9012, 0.1752, 0.8787, 0.2413, 0.7701, 0.2064, 0.79, 0.2414, 0.7701, 0.2064, 0.8787, 0.2413, 0.7701, 0.2064, 0.79, 0.2414, 0.506, 0.3766, 0.5304, 0.4118, 0.506, 0.3766, 0.79, 0.2414, 0.506, 0.3766, 0.5304, 0.4118, 0.3962, 0.459, 0.4508, 0.4719, 0.3962, 0.459, 0.5304, 0.4118, 0.8296, 0.1006, 0.7701, 0.2064, 0.7057, 0.115, 0.7057, 0.115, 0.7701, 0.2064, 0.5527, 0.2164, 0.506, 0.3766, 0.5527, 0.2164, 0.7701, 0.2064, 0.5527, 0.2164, 0.506, 0.3766, 0.4294, 0.3096, 0.3476, 0.451, 0.4294, 0.3096, 0.506, 0.3766, 0.4294, 0.3096, 0.3476, 0.451, 0.344, 0.3085, 0.344, 0.3085, 0.3476, 0.451, 0.3237, 0.3157, 0.3237, 0.3157, 0.3476, 0.451, 0.3041, 0.3273, 0.3041, 0.3273, 0.3476, 0.451, 0.304, 0.4662, 0.304, 0.4662, 0.3476, 0.451, 0.3962, 0.459, 0.506, 0.3766, 0.3962, 0.459, 0.3476, 0.451, 0.5527, 0.2164, 0.4294, 0.3096, 0.5401, 0.2025, 0.417, 0.2654, 0.5401, 0.2025, 0.4294, 0.3096, 0.5401, 0.2025, 0.417, 0.2654, 0.5281, 0.1831, 0.5281, 0.1831, 0.417, 0.2654, 0.5171, 0.1603, 0.5171, 0.1603, 0.417, 0.2654, 0.4048, 0.232, 0.4048, 0.232, 0.417, 0.2654, 0.3371, 0.2734, 0.3371, 0.2734, 0.417, 0.2654, 0.344, 0.3085, 0.4294, 0.3096, 0.344, 0.3085, 0.417, 0.2654, 0.2003, 0.6583, 0.2895, 0.6669, 0.2142, 0.6363, 0.2295, 0.6055, 0.2142, 0.6363, 0.2895, 0.6669, 0.6468, 0.8776, 0.672, 0.8637, 0.5874, 0.8776, 0.4963, 0.8604, 0.5874, 0.8776, 0.672, 0.8637, 0.5874, 0.8776, 0.4963, 0.8604, 0.3486, 0.8775, 0.3371, 0.8604, 0.3486, 0.8775, 0.4963, 0.8604, 0.3486, 0.8775, 0.3371, 0.8604, 0.3233, 0.8902, 0.3119, 0.8329, 0.3233, 0.8902, 0.3371, 0.8604, 0.3233, 0.8902, 0.3119, 0.8329, 0.2585, 0.8823, 0.2091, 0.844, 0.2585, 0.8823, 0.3119, 0.8329, 0.2585, 0.8823, 0.2091, 0.844, 0.1829, 0.8889, 0.1838, 0.883, 0.1829, 0.8889, 0.2091, 0.844, 0.1829, 0.8889, 0.1838, 0.883, 0.1819, 0.8837, 0.1809, 0.8792, 0.1819, 0.8837, 0.1838, 0.883, 0.1819, 0.8837, 0.1809, 0.8792, 0.181, 0.88, 0.181, 0.88, 0.1809, 0.8792, 0.1784, 0.8775, 0.1782, 0.8764, 0.1784, 0.8775, 0.1809, 0.8792, 0.1784, 0.8775, 0.1782, 0.8764, 0.174, 0.8772, 0.1736, 0.8761, 0.174, 0.8772, 0.1782, 0.8764, 0.174, 0.8772, 0.1736, 0.8761, 0.1692, 0.8795, 0.1684, 0.8785, 0.1692, 0.8795, 0.1736, 0.8761, 0.1692, 0.8795, 0.1684, 0.8785, 0.1741, 0.8771, 0.1737, 0.876, 0.1741, 0.8771, 0.1684, 0.8785, 0.1741, 0.8771, 0.1737, 0.876, 0.1785, 0.8773, 0.1783, 0.8764, 0.1785, 0.8773, 0.1737, 0.876, 0.1785, 0.8773, 0.1783, 0.8764, 0.1811, 0.8799, 0.181, 0.8792, 0.1811, 0.8799, 0.1783, 0.8764, 0.1811, 0.8799, 0.181, 0.8792, 0.182, 0.8842, 0.182, 0.8837, 0.182, 0.8842, 0.181, 0.8792, 0.182, 0.8842, 0.182, 0.8837, 0.1809, 0.8884, 0.181, 0.8881, 0.1809, 0.8884, 0.182, 0.8837, 0.1809, 0.8884, 0.181, 0.8881, 0.1786, 0.8916, 0.1785, 0.8915, 0.1786, 0.8916, 0.181, 0.8881, 0.1786, 0.8916, 0.1785, 0.8915, 0.1808, 0.8886, 0.181, 0.8882, 0.1808, 0.8886, 0.1785, 0.8915, 0.1808, 0.8886, 0.181, 0.8882, 0.1818, 0.8842, 0.1819, 0.8837, 0.1818, 0.8842, 0.181, 0.8882, 0.1818, 0.8842, 0.1819, 0.8837, 0.181, 0.88, 0.3119, 0.7881, 0.2895, 0.6665, 0.3119, 0.6665, 0.2895, 0.6665, 0.3119, 0.7881, 0.2003, 0.6579, 0.2091, 0.8435, 0.2003, 0.6579, 0.3119, 0.7881, 0.2003, 0.6579, 0.2091, 0.8435, 0.1529, 0.6527, 0.0505, 0.6477, 0.1529, 0.6527, 0.2091, 0.8435, 0.1529, 0.6527, 0.0505, 0.6477, 0.1434, 0.6229, 0.1229, 0.5784, 0.1434, 0.6229, 0.0505, 0.6477, 0.1434, 0.6229, 0.1229, 0.5784, 0.1434, 0.5979, 0.2142, 0.6359, 0.2895, 0.6665, 0.2003, 0.6579, 0.2895, 0.6665, 0.2142, 0.6359, 0.2295, 0.6051, 0.0505, 0.6477, 0.032, 0.5627, 0.1229, 0.5784, 0.032, 0.5627, 0.0505, 0.6477, 0.009, 0.5969, 0.0252, 0.6877, 0.009, 0.5969, 0.0505, 0.6477, 0.009, 0.5969, 0.0252, 0.6877, 0.009, 0.6679, 0.009, 0.6679, 0.0252, 0.6877, 0.009, 0.5965, 0.0505, 0.648, 0.009, 0.5965, 0.0252, 0.6877, 0.009, 0.5965, 0.0505, 0.648, 0.032, 0.5631, 0.1229, 0.5788, 0.032, 0.5631, 0.0505, 0.648, 0.9012, 0.1752, 0.7701, 0.2064, 0.9012, 0.1287, 0.8296, 0.1006, 0.9012, 0.1287, 0.7701, 0.2064, 0.8787, 0.085, 0.9012, 0.1287, 0.8296, 0.1006, 0.9012, 0.1287, 0.8787, 0.085, 0.9204, 0.1163, 0.989, 0.0764, 0.9204, 0.1163, 0.8787, 0.085, 0.9204, 0.1163, 0.989, 0.0764, 0.9397, 0.1281, 0.989, 0.1365, 0.9397, 0.1281, 0.989, 0.0764, 0.9397, 0.1281, 0.989, 0.1365, 0.9397, 0.1678, 0.9636, 0.216, 0.9397, 0.1678, 0.989, 0.1365, 0.9397, 0.1678, 0.9636, 0.216, 0.9397, 0.2321, 0.9012, 0.1742, 0.8787, 0.2403, 0.9012, 0.2369, 0.8787, 0.2403, 0.9012, 0.1742, 0.7701, 0.2053, 0.9012, 0.1277, 0.7701, 0.2053, 0.9012, 0.1742, 0.7701, 0.2053, 0.9012, 0.1277, 0.8296, 0.0997, 0.8296, 0.0997, 0.9012, 0.1277, 0.8787, 0.084, 0.9204, 0.1153, 0.8787, 0.084, 0.9012, 0.1277, 0.8787, 0.084, 0.9204, 0.1153, 0.989, 0.0754, 0.9397, 0.1271, 0.989, 0.0754, 0.9204, 0.1153, 0.989, 0.0754, 0.9397, 0.1271, 0.989, 0.1356, 0.9397, 0.1667, 0.989, 0.1356, 0.9397, 0.1271, 0.989, 0.1356, 0.9397, 0.1667, 0.9636, 0.215, 0.9397, 0.2311, 0.9636, 0.215, 0.9397, 0.1667, 0.8787, 0.084, 0.989, 0.0754, 0.8787, 0.0544, 0.989, 0.0415, 0.8787, 0.0544, 0.989, 0.0754, 0.8787, 0.0544, 0.989, 0.0415, 0.8787, 0.0323, 0.989, 0.0119, 0.8787, 0.0323, 0.989, 0.0415, 0.8787, 0.0323, 0.989, 0.0119, 0.8787, 0.0119, 0.8787, 0.0119, 0.989, 0.0119, 0.8787, 0.0332, 0.989, 0.0425, 0.8787, 0.0332, 0.989, 0.0119, 0.8787, 0.0332, 0.989, 0.0425, 0.8787, 0.0554, 0.989, 0.0764, 0.8787, 0.0554, 0.989, 0.0425, 0.8787, 0.0554, 0.989, 0.0764, 0.8787, 0.085, 0.5526, 0.0973, 0.5596, 0.0565, 0.5526, 0.0496, 0.5596, 0.0565, 0.5526, 0.0973, 0.5596, 0.0954, 0.5526, 0.1133, 0.5596, 0.0954, 0.5526, 0.0973, 0.5596, 0.0954, 0.5526, 0.1133, 0.5596, 0.108, 0.5685, 0.1248, 0.5596, 0.108, 0.5526, 0.1133, 0.5596, 0.108, 0.5685, 0.1248, 0.5708, 0.1161, 0.6687, 0.1248, 0.5708, 0.1161, 0.5685, 0.1248, 0.5708, 0.1161, 0.6687, 0.1248, 0.6665, 0.1161, 0.6846, 0.1133, 0.6665, 0.1161, 0.6687, 0.1248, 0.6665, 0.1161, 0.6846, 0.1133, 0.6777, 0.108, 0.6846, 0.0973, 0.6777, 0.108, 0.6846, 0.1133, 0.6777, 0.108, 0.6846, 0.0973, 0.6777, 0.0919, 0.7005, 0.0858, 0.6777, 0.0919, 0.6846, 0.0973, 0.6777, 0.0919, 0.7005, 0.0858, 0.6983, 0.077, 0.6983, 0.077, 0.7005, 0.0858, 0.8179, 0.0771, 0.8187, 0.0858, 0.8179, 0.0771, 0.7005, 0.0858, 0.8325, 0.0824, 0.8179, 0.0771, 0.8187, 0.0858, 0.8179, 0.0771, 0.8325, 0.0824, 0.8257, 0.0752, 0.8589, 0.0722, 0.8257, 0.0752, 0.8325, 0.0824, 0.5526, 0.0496, 0.5596, 0.0565, 0.5526, 0.0973, 0.5596, 0.0954, 0.5526, 0.0973, 0.5596, 0.0565, 0.5526, 0.0973, 0.5596, 0.0954, 0.5526, 0.1133, 0.5596, 0.108, 0.5526, 0.1133, 0.5596, 0.0954, 0.5526, 0.1133, 0.5596, 0.108, 0.5685, 0.1248, 0.5708, 0.1161, 0.5685, 0.1248, 0.5596, 0.108, 0.5685, 0.1248, 0.5708, 0.1161, 0.6687, 0.1248, 0.6665, 0.1161, 0.6687, 0.1248, 0.5708, 0.1161, 0.6687, 0.1248, 0.6665, 0.1161, 0.6846, 0.1133, 0.6777, 0.108, 0.6846, 0.1133, 0.6665, 0.1161, 0.6846, 0.1133, 0.6777, 0.108, 0.6846, 0.0973, 0.6777, 0.0919, 0.6846, 0.0973, 0.6777, 0.108, 0.6846, 0.0973, 0.6777, 0.0919, 0.7005, 0.0858, 0.6983, 0.077, 0.7005, 0.0858, 0.6777, 0.0919, 0.8179, 0.0771, 0.7005, 0.0858, 0.6983, 0.077, 0.7005, 0.0858, 0.8179, 0.0771, 0.8187, 0.0858, 0.8187, 0.0858, 0.8179, 0.0771, 0.8325, 0.0824, 0.8257, 0.0752, 0.8325, 0.0824, 0.8179, 0.0771, 0.8325, 0.0824, 0.8257, 0.0752, 0.8589, 0.0722, 0.4535, 0.0436, 0.4685, 0.0446, 0.4625, 0.0407, 0.4685, 0.0446, 0.4535, 0.0436, 0.4589, 0.0571, 0.4454, 0.0569, 0.4589, 0.0571, 0.4535, 0.0436, 0.4589, 0.0571, 0.4454, 0.0569, 0.4501, 0.0684, 0.4277, 0.0567, 0.4501, 0.0684, 0.4454, 0.0569, 0.4501, 0.0684, 0.4277, 0.0567, 0.4203, 0.0681, 0.4254, 0.0517, 0.4203, 0.0681, 0.4277, 0.0567, 0.4203, 0.0681, 0.4254, 0.0517, 0.4143, 0.0545, 0.4257, 0.0358, 0.4143, 0.0545, 0.4254, 0.0517, 0.4143, 0.0545, 0.4257, 0.0358, 0.4143, 0.0412, 0.4064, 0.0212, 0.4143, 0.0412, 0.4257, 0.0358, 0.4143, 0.0412, 0.4064, 0.0212, 0.4014, 0.0314, 0.3561, 0.0147, 0.4014, 0.0314, 0.4064, 0.0212, 0.4014, 0.0314, 0.3561, 0.0147, 0.3464, 0.0243, 0.3452, 0.0179, 0.3464, 0.0243, 0.3561, 0.0147, 0.3464, 0.0243, 0.3452, 0.0179, 0.332, 0.0256, 0.332, 0.0256, 0.3452, 0.0179, 0.332, 0.0256, 0.3452, 0.0179, 0.332, 0.0256, 0.3452, 0.0179, 0.332, 0.0256, 0.3452, 0.0179, 0.332, 0.0256, 0.332, 0.0256, 0.3452, 0.0179, 0.3464, 0.0243, 0.3561, 0.0147, 0.3464, 0.0243, 0.3452, 0.0179, 0.3464, 0.0243, 0.3561, 0.0147, 0.4014, 0.0314, 0.4064, 0.0212, 0.4014, 0.0314, 0.3561, 0.0147, 0.4014, 0.0314, 0.4064, 0.0212, 0.4143, 0.0412, 0.4257, 0.0358, 0.4143, 0.0412, 0.4064, 0.0212, 0.4143, 0.0412, 0.4257, 0.0358, 0.4143, 0.0545, 0.4254, 0.0517, 0.4143, 0.0545, 0.4257, 0.0358, 0.4143, 0.0545, 0.4254, 0.0517, 0.4203, 0.0681, 0.4277, 0.0567, 0.4203, 0.0681, 0.4254, 0.0517, 0.4203, 0.0681, 0.4277, 0.0567, 0.4501, 0.0684, 0.4454, 0.0569, 0.4501, 0.0684, 0.4277, 0.0567, 0.4501, 0.0684, 0.4454, 0.0569, 0.4589, 0.0571, 0.4535, 0.0436, 0.4589, 0.0571, 0.4454, 0.0569, 0.4589, 0.0571, 0.4535, 0.0436, 0.4685, 0.0446, 0.4625, 0.0407, 0.4685, 0.0446, 0.4535, 0.0436, 0.3119, 0.7881, 0.3119, 0.8325, 0.2091, 0.8435, 0.2586, 0.8818, 0.2091, 0.8435, 0.3119, 0.8325, 0.2091, 0.8435, 0.2586, 0.8818, 0.1829, 0.8888, 0.1799, 0.8932, 0.1829, 0.8888, 0.2586, 0.8818, 0.1829, 0.8888, 0.1799, 0.8932, 0.1785, 0.8915, 0.1785, 0.8915, 0.1799, 0.8932, 0.181, 0.8882, 0.1829, 0.8889, 0.181, 0.8882, 0.1799, 0.8932, 0.181, 0.8882, 0.1829, 0.8889, 0.1819, 0.8837, 0.1799, 0.8932, 0.2585, 0.8823, 0.1829, 0.8889, 0.2585, 0.8823, 0.1799, 0.8932, 0.2527, 0.9886, 0.2586, 0.8818, 0.2527, 0.9886, 0.1799, 0.8932, 0.2527, 0.9886, 0.2586, 0.8818, 0.2875, 0.9886, 0.2927, 0.9069, 0.2875, 0.9886, 0.2586, 0.8818, 0.2875, 0.9886, 0.2927, 0.9069, 0.2969, 0.9235, 0.3234, 0.9065, 0.2969, 0.9235, 0.2927, 0.9069, 0.3233, 0.9353, 0.2969, 0.9235, 0.3234, 0.9065, 0.2969, 0.9235, 0.3233, 0.9353, 0.3004, 0.9464, 0.3075, 0.9886, 0.3004, 0.9464, 0.3233, 0.9353, 0.3004, 0.9464, 0.3075, 0.9886, 0.2875, 0.9886, 0.3004, 0.9468, 0.2875, 0.9886, 0.3075, 0.9886, 0.2875, 0.9886, 0.3004, 0.9468, 0.2969, 0.9239, 0.3233, 0.9353, 0.2969, 0.9239, 0.3004, 0.9468, 0.3234, 0.9069, 0.2969, 0.9239, 0.3233, 0.9353, 0.2969, 0.9239, 0.3234, 0.9069, 0.2926, 0.9074, 0.3233, 0.8902, 0.2926, 0.9074, 0.3234, 0.9069, 0.2585, 0.8823, 0.2926, 0.9074, 0.3233, 0.8902, 0.2926, 0.9074, 0.2585, 0.8823, 0.2875, 0.9886, 0.2527, 0.9886, 0.2875, 0.9886, 0.2585, 0.8823, 0.3233, 0.9353, 0.3233, 0.9886, 0.3075, 0.9886, 0.3233, 0.9353, 0.3075, 0.9886, 0.3233, 0.9886, 0.3075, 0.9886, 0.3233, 0.9353, 0.3004, 0.9468, 0.2875, 0.9886, 0.2969, 0.9235, 0.3004, 0.9464, 0.2926, 0.9074, 0.2875, 0.9886, 0.2969, 0.9239, 0.181, 0.8881, 0.1829, 0.8888, 0.1785, 0.8915, 0.1829, 0.8888, 0.181, 0.8881, 0.1839, 0.883, 0.182, 0.8837, 0.1839, 0.883, 0.181, 0.8881, 0.1839, 0.883, 0.182, 0.8837, 0.1826, 0.877, 0.181, 0.8792, 0.1826, 0.877, 0.182, 0.8837, 0.1826, 0.877, 0.181, 0.8792, 0.1792, 0.873, 0.1783, 0.8764, 0.1792, 0.873, 0.181, 0.8792, 0.1792, 0.873, 0.1783, 0.8764, 0.1735, 0.8722, 0.1737, 0.876, 0.1735, 0.8722, 0.1783, 0.8764, 0.1735, 0.8722, 0.1737, 0.876, 0.1663, 0.8759, 0.1684, 0.8785, 0.1663, 0.8759, 0.1737, 0.876, 0.1663, 0.8759, 0.1684, 0.8785, 0.1734, 0.8723, 0.1736, 0.8761, 0.1734, 0.8723, 0.1684, 0.8785, 0.1734, 0.8723, 0.1736, 0.8761, 0.1791, 0.8731, 0.1782, 0.8764, 0.1791, 0.8731, 0.1736, 0.8761, 0.1791, 0.8731, 0.1782, 0.8764, 0.1825, 0.8771, 0.1809, 0.8792, 0.1825, 0.8771, 0.1782, 0.8764, 0.1838, 0.883, 0.1825, 0.8771, 0.1809, 0.8792, 0.2091, 0.844, 0.1825, 0.8771, 0.1838, 0.883, 0.1825, 0.8771, 0.2091, 0.844, 0.1791, 0.8731, 0.1791, 0.8731, 0.2091, 0.844, 0.1734, 0.8723, 0.0505, 0.648, 0.1734, 0.8723, 0.2091, 0.844, 0.1734, 0.8723, 0.0505, 0.648, 0.1663, 0.8759, 0.0252, 0.6877, 0.1663, 0.8759, 0.0505, 0.648, 0.0505, 0.6477, 0.1663, 0.8759, 0.0252, 0.6877, 0.1663, 0.8759, 0.0505, 0.6477, 0.1735, 0.8722, 0.2091, 0.8435, 0.1735, 0.8722, 0.0505, 0.6477, 0.1735, 0.8722, 0.2091, 0.8435, 0.1792, 0.873, 0.1792, 0.873, 0.2091, 0.8435, 0.1826, 0.877, 0.1826, 0.877, 0.2091, 0.8435, 0.1839, 0.883, 0.1829, 0.8888, 0.1839, 0.883, 0.2091, 0.8435, 0.3234, 0.9065, 0.2927, 0.9069, 0.3233, 0.8898, 0.2586, 0.8818, 0.3233, 0.8898, 0.2927, 0.9069, 0.3119, 0.8325, 0.3233, 0.8898, 0.2586, 0.8818, 0.3371, 0.86, 0.3233, 0.8898, 0.3119, 0.8325, 0.3233, 0.8898, 0.3371, 0.86, 0.3486, 0.8771, 0.4963, 0.86, 0.3486, 0.8771, 0.3371, 0.86, 0.3486, 0.8771, 0.4963, 0.86, 0.5874, 0.8772, 0.672, 0.8633, 0.5874, 0.8772, 0.4963, 0.86, 0.5874, 0.8772, 0.672, 0.8633, 0.6468, 0.8772, 0.9767, 0.7, 0.9814, 0.8394, 0.9881, 0.6903, 0.9814, 0.8394, 0.9767, 0.7, 0.9757, 0.8167, 0.9034, 0.8121, 0.9757, 0.8167, 0.9767, 0.7, 0.9757, 0.8167, 0.9034, 0.8121, 0.9617, 0.8849, 0.9161, 0.9127, 0.9617, 0.8849, 0.9034, 0.8121, 0.9617, 0.8849, 0.9161, 0.9127, 0.9652, 0.9175, 0.9652, 0.9175, 0.9161, 0.9127, 0.9181, 0.9392, 0.9181, 0.9392, 0.9161, 0.9127, 0.8903, 0.9438, 0.858, 0.9068, 0.8903, 0.9438, 0.9161, 0.9127, 0.858, 0.9359, 0.8903, 0.9438, 0.858, 0.9068, 0.8903, 0.9438, 0.858, 0.9359, 0.8894, 0.9886, 0.858, 0.9886, 0.8894, 0.9886, 0.858, 0.9359, 0.858, 0.9355, 0.8894, 0.9886, 0.858, 0.9886, 0.8894, 0.9886, 0.858, 0.9355, 0.8903, 0.9434, 0.858, 0.9064, 0.8903, 0.9434, 0.858, 0.9355, 0.8903, 0.9434, 0.858, 0.9064, 0.9161, 0.9123, 0.9034, 0.8117, 0.9161, 0.9123, 0.858, 0.9064, 0.9161, 0.9123, 0.9034, 0.8117, 0.9617, 0.8845, 0.9757, 0.8163, 0.9617, 0.8845, 0.9034, 0.8117, 0.9617, 0.8845, 0.9757, 0.8163, 0.9652, 0.9172, 0.9652, 0.9172, 0.9757, 0.8163, 0.9814, 0.839, 0.9767, 0.6996, 0.9814, 0.839, 0.9757, 0.8163, 0.9814, 0.839, 0.9767, 0.6996, 0.9881, 0.6899, 0.9161, 0.9123, 0.9181, 0.9388, 0.8903, 0.9434, 0.9181, 0.9388, 0.9161, 0.9123, 0.9652, 0.9172, 0.9617, 0.8845, 0.9652, 0.9172, 0.9161, 0.9123, 0.9814, 0.8394, 0.9757, 0.8167, 0.9652, 0.9175, 0.9617, 0.8849, 0.9652, 0.9175, 0.9757, 0.8167, 0.858, 0.9064, 0.858, 0.8381, 0.9034, 0.8117, 0.8327, 0.811, 0.9034, 0.8117, 0.858, 0.8381, 0.9034, 0.8117, 0.8327, 0.811, 0.7985, 0.7191, 0.7985, 0.7191, 0.8327, 0.811, 0.7566, 0.7457, 0.7566, 0.7457, 0.8327, 0.811, 0.7347, 0.7551, 0.6973, 0.811, 0.7347, 0.7551, 0.8327, 0.811, 0.7347, 0.7551, 0.6973, 0.811, 0.5468, 0.7552, 0.5468, 0.7552, 0.6973, 0.811, 0.5216, 0.7881, 0.672, 0.8382, 0.5216, 0.7881, 0.6973, 0.811, 0.5216, 0.7881, 0.672, 0.8382, 0.5216, 0.8324, 0.672, 0.8633, 0.5216, 0.8324, 0.672, 0.8382, 0.5216, 0.8324, 0.672, 0.8633, 0.4963, 0.86, 0.9034, 0.8117, 0.9767, 0.6996, 0.9757, 0.8163, 0.9767, 0.6996, 0.9034, 0.8117, 0.9034, 0.7218, 0.7985, 0.7191, 0.9034, 0.7218, 0.9034, 0.8117, 0.8215, 0.6966, 0.9034, 0.7218, 0.7985, 0.7191, 0.8354, 0.6628, 0.9034, 0.7218, 0.8215, 0.6966, 0.9034, 0.7218, 0.8354, 0.6628, 0.9767, 0.6996, 0.9034, 0.8121, 0.858, 0.9068, 0.9161, 0.9127, 0.858, 0.9068, 0.9034, 0.8121, 0.858, 0.8385, 0.858, 0.8385, 0.9034, 0.8121, 0.8327, 0.8114, 0.7985, 0.7195, 0.8327, 0.8114, 0.9034, 0.8121, 0.7566, 0.7461, 0.8327, 0.8114, 0.7985, 0.7195, 0.7347, 0.7555, 0.8327, 0.8114, 0.7566, 0.7461, 0.8327, 0.8114, 0.7347, 0.7555, 0.6973, 0.8114, 0.5468, 0.7555, 0.6973, 0.8114, 0.7347, 0.7555, 0.5216, 0.7885, 0.6973, 0.8114, 0.5468, 0.7555, 0.6973, 0.8114, 0.5216, 0.7885, 0.672, 0.8386, 0.5216, 0.8328, 0.672, 0.8386, 0.5216, 0.7885, 0.672, 0.8386, 0.5216, 0.8328, 0.672, 0.8637, 0.4963, 0.8604, 0.672, 0.8637, 0.5216, 0.8328, 0.8213, 0.6975, 0.7985, 0.7195, 0.9034, 0.7222, 0.9034, 0.8121, 0.9034, 0.7222, 0.7985, 0.7195, 0.9767, 0.7, 0.9034, 0.7222, 0.9034, 0.8121, 0.8354, 0.6632, 0.9034, 0.7222, 0.9767, 0.7, 0.9034, 0.7222, 0.8354, 0.6632, 0.8213, 0.6975, 0.7701, 0.2053, 0.79, 0.2404, 0.8787, 0.2403, 0.79, 0.2404, 0.7701, 0.2053, 0.506, 0.3755, 0.5527, 0.2154, 0.506, 0.3755, 0.7701, 0.2053, 0.506, 0.3755, 0.5527, 0.2154, 0.4294, 0.3086, 0.5401, 0.2015, 0.4294, 0.3086, 0.5527, 0.2154, 0.4294, 0.3086, 0.5401, 0.2015, 0.417, 0.2665, 0.5281, 0.1822, 0.417, 0.2665, 0.5401, 0.2015, 0.5171, 0.1603, 0.417, 0.2665, 0.5281, 0.1822, 0.4048, 0.2335, 0.417, 0.2665, 0.5171, 0.1603, 0.3371, 0.2745, 0.417, 0.2665, 0.4048, 0.2335, 0.344, 0.3096, 0.417, 0.2665, 0.3371, 0.2745, 0.417, 0.2665, 0.344, 0.3096, 0.4294, 0.3086, 0.3476, 0.45, 0.4294, 0.3086, 0.344, 0.3096, 0.4294, 0.3086, 0.3476, 0.45, 0.506, 0.3755, 0.3962, 0.458, 0.506, 0.3755, 0.3476, 0.45, 0.4508, 0.4709, 0.506, 0.3755, 0.3962, 0.458, 0.5304, 0.4107, 0.506, 0.3755, 0.4508, 0.4709, 0.506, 0.3755, 0.5304, 0.4107, 0.79, 0.2404, 0.7057, 0.114, 0.7701, 0.2053, 0.8296, 0.0997, 0.7701, 0.2053, 0.7057, 0.114, 0.5527, 0.2154, 0.3476, 0.45, 0.304, 0.4651, 0.3962, 0.458, 0.304, 0.4651, 0.3476, 0.45, 0.3041, 0.3283, 0.3041, 0.3283, 0.3476, 0.45, 0.3237, 0.3167, 0.344, 0.3096, 0.3237, 0.3167, 0.3476, 0.45, 0.179, 0.0761, 0.1669, 0.0929, 0.1276, 0.0761, 0.1206, 0.1027, 0.1276, 0.0761, 0.1669, 0.0929, 0.1057, 0.0929, 0.1276, 0.0761, 0.1206, 0.1027, 0.1057, 0.0277, 0.1276, 0.0761, 0.1057, 0.0929, 0.1276, 0.0761, 0.1057, 0.0277, 0.1276, 0.0444, 0.1206, 0.0178, 0.1276, 0.0444, 0.1057, 0.0277, 0.1669, 0.0277, 0.1276, 0.0444, 0.1206, 0.0178, 0.1276, 0.0444, 0.1669, 0.0277, 0.179, 0.0444, 0.0154, 0.903, 0.0995, 0.9308, 0.0109, 0.9308, 0.0995, 0.9308, 0.0154, 0.903, 0.095, 0.903, 0.0136, 0.8731, 0.095, 0.903, 0.0154, 0.903, 0.095, 0.903, 0.0136, 0.8731, 0.0968, 0.8731, 0.0552, 0.8179, 0.0968, 0.8731, 0.0136, 0.8731, 0.0968, 0.8731, 0.0552, 0.8179, 0.0968, 0.8179, 0.0968, 0.8179, 0.0552, 0.8179, 0.0759, 0.8088, 0.0759, 0.8088, 0.0552, 0.8179, 0.0552, 0.8047, 0.0552, 0.8047, 0.0552, 0.8179, 0.0345, 0.8088, 0.0345, 0.8088, 0.0552, 0.8179, 0.0136, 0.8179, 0.0136, 0.8731, 0.0136, 0.8179, 0.0552, 0.8179, 0.305, 0.6118, 0.305, 0.5031, 0.2919, 0.6118, 0.2919, 0.5031, 0.2919, 0.6118, 0.305, 0.5031, 0.2919, 0.6118, 0.2919, 0.5031, 0.2567, 0.5987, 0.2567, 0.5161, 0.2567, 0.5987, 0.2919, 0.5031, 0.3119, 0.6669, 0.2895, 0.6669, 0.3119, 0.7885, 0.2003, 0.6583, 0.3119, 0.7885, 0.2895, 0.6669, 0.3119, 0.7885, 0.2003, 0.6583, 0.2091, 0.844, 0.1529, 0.6531, 0.2091, 0.844, 0.2003, 0.6583, 0.2091, 0.844, 0.1529, 0.6531, 0.0505, 0.648, 0.1434, 0.6233, 0.0505, 0.648, 0.1529, 0.6531, 0.0505, 0.648, 0.1434, 0.6233, 0.1229, 0.5788, 0.1434, 0.5983, 0.1229, 0.5788, 0.1434, 0.6233, 0.8421, 0.3045, 0.844, 0.2984, 0.849, 0.3045, 0.849, 0.2966, 0.849, 0.3045, 0.844, 0.2984, 0.8761, 0.2966, 0.849, 0.3045, 0.849, 0.2966, 0.849, 0.3045, 0.8761, 0.2966, 0.8761, 0.3045, 0.8761, 0.3045, 0.8761, 0.2966, 0.9555, 0.3045, 0.9555, 0.2966, 0.9555, 0.3045, 0.8761, 0.2966, 0.9652, 0.2966, 0.9555, 0.3045, 0.9555, 0.2966, 0.9555, 0.3045, 0.9652, 0.2966, 0.9799, 0.3032, 0.9676, 0.2833, 0.9799, 0.3032, 0.9652, 0.2966, 0.9799, 0.3032, 0.9676, 0.2833, 0.9799, 0.2633, 0.9652, 0.27, 0.9799, 0.2633, 0.9676, 0.2833, 0.9799, 0.2633, 0.9652, 0.27, 0.9555, 0.262, 0.9555, 0.27, 0.9555, 0.262, 0.9652, 0.27, 0.8761, 0.27, 0.9555, 0.262, 0.9555, 0.27, 0.9555, 0.262, 0.8761, 0.27, 0.8761, 0.262, 0.8761, 0.262, 0.8761, 0.27, 0.849, 0.262, 0.849, 0.27, 0.849, 0.262, 0.8761, 0.27, 0.8439, 0.2681, 0.849, 0.262, 0.849, 0.27, 0.849, 0.262, 0.8439, 0.2681, 0.8421, 0.262, 0.9302, 0.615, 0.8193, 0.6237, 0.9244, 0.6237, 0.8193, 0.6237, 0.9302, 0.615, 0.8135, 0.6149, 0.9302, 0.6005, 0.8135, 0.6149, 0.9302, 0.615, 0.8135, 0.6149, 0.9302, 0.6005, 0.8135, 0.6005, 0.8135, 0.6005, 0.9302, 0.6005, 0.8213, 0.5673, 0.9224, 0.5673, 0.8213, 0.5673, 0.9302, 0.6005, 0.8213, 0.5673, 0.9224, 0.5673, 0.8218, 0.5595, 0.9219, 0.5595, 0.8218, 0.5595, 0.9224, 0.5673, 0.0851, 0.0469, 0.0794, 0.0387, 0.0361, 0.0469, 0.0124, 0.0216, 0.0361, 0.0469, 0.0794, 0.0387, 0.0361, 0.0469, 0.0124, 0.0216, 0.0361, 0.0785, 0.0124, 0.1038, 0.0361, 0.0785, 0.0124, 0.0216, 0.0794, 0.0867, 0.0361, 0.0785, 0.0124, 0.1038, 0.0361, 0.0785, 0.0794, 0.0867, 0.0851, 0.0785, 0.3119, 0.8329, 0.3119, 0.7885, 0.2091, 0.844, 0.7456, 0.0194, 0.6809, 0.047, 0.7456, 0.048, 0.6809, 0.047, 0.7456, 0.0194, 0.6809, 0.0204, 0.259, 0.4608, 0.2453, 0.4699, 0.2429, 0.4595, 0.2453, 0.4699, 0.259, 0.4608, 0.2727, 0.4699, 0.2752, 0.4595, 0.2727, 0.4699, 0.259, 0.4608, 0.2758, 0.4285, 0.2423, 0.4285, 0.2724, 0.4193, 0.2457, 0.4193, 0.2724, 0.4193, 0.2423, 0.4285, 0.8472, 0.0166, 0.8472, 0.0446, 0.7788, 0.0166, 0.7788, 0.0444, 0.7788, 0.0166, 0.8472, 0.0446, 0.2729, 0.3906, 0.2452, 0.3906, 0.2756, 0.3701, 0.2425, 0.3701, 0.2756, 0.3701, 0.2452, 0.3906, 0.1614, 0.9818, 0.179, 0.981, 0.1634, 0.9671, 0.179, 0.9532, 0.1634, 0.9671, 0.179, 0.981, 0.1634, 0.9671, 0.179, 0.9532, 0.1614, 0.9523, 0.523, 0.5101, 0.5148, 0.4913, 0.5208, 0.5, 0.5148, 0.4913, 0.523, 0.5101, 0.5148, 0.529, 0.5208, 0.5203, 0.5148, 0.529, 0.523, 0.5101, 0.3236, 0.4998, 0.3285, 0.4913, 0.3218, 0.5101, 0.3285, 0.529, 0.3218, 0.5101, 0.3285, 0.4913, 0.3218, 0.5101, 0.3285, 0.529, 0.3236, 0.5205, 0.5054, 0.5345, 0.5148, 0.4913, 0.5148, 0.529, 0.5148, 0.4913, 0.5054, 0.5345, 0.5054, 0.4858, 0.4956, 0.5357, 0.5054, 0.4858, 0.5054, 0.5345, 0.5054, 0.4858, 0.4956, 0.5357, 0.4956, 0.4846, 0.4545, 0.5357, 0.4956, 0.4846, 0.4956, 0.5357, 0.4956, 0.4846, 0.4545, 0.5357, 0.4545, 0.4846, 0.4465, 0.5345, 0.4545, 0.4846, 0.4545, 0.5357, 0.4545, 0.4846, 0.4465, 0.5345, 0.4465, 0.4858, 0.4465, 0.5332, 0.4465, 0.4858, 0.4465, 0.5345, 0.4465, 0.4858, 0.4465, 0.5332, 0.4465, 0.4871, 0.4386, 0.5324, 0.4465, 0.4871, 0.4465, 0.5332, 0.4465, 0.4871, 0.4386, 0.5324, 0.4386, 0.4878, 0.4199, 0.5324, 0.4386, 0.4878, 0.4386, 0.5324, 0.4386, 0.4878, 0.4199, 0.5324, 0.4199, 0.4878, 0.3446, 0.5324, 0.4199, 0.4878, 0.4199, 0.5324, 0.4199, 0.4878, 0.3446, 0.5324, 0.3446, 0.4878, 0.3353, 0.5316, 0.3446, 0.4878, 0.3446, 0.5324, 0.3446, 0.4878, 0.3353, 0.5316, 0.3353, 0.4887, 0.3285, 0.529, 0.3353, 0.4887, 0.3353, 0.5316, 0.3353, 0.4887, 0.3285, 0.529, 0.3285, 0.4913, 0.9536, 0.9607, 0.9566, 0.9496, 0.9495, 0.9538, 0.9566, 0.9496, 0.9536, 0.9607, 0.9609, 0.9568, 0.9587, 0.9708, 0.9609, 0.9568, 0.9536, 0.9607, 0.9609, 0.9568, 0.9587, 0.9708, 0.966, 0.9746, 0.966, 0.9746, 0.9587, 0.9708, 0.9387, 0.9833, 0.9373, 0.9752, 0.9387, 0.9833, 0.9587, 0.9708, 0.9495, 0.9538, 0.9566, 0.9496, 0.9536, 0.9607, 0.9609, 0.9568, 0.9536, 0.9607, 0.9566, 0.9496, 0.9536, 0.9607, 0.9609, 0.9568, 0.9587, 0.9708, 0.966, 0.9745, 0.9587, 0.9708, 0.9609, 0.9568, 0.9387, 0.9833, 0.9587, 0.9708, 0.966, 0.9745, 0.9587, 0.9708, 0.9387, 0.9833, 0.9373, 0.9752, 0.7941, 0.666, 0.7739, 0.6573, 0.772, 0.661, 0.7739, 0.6573, 0.7941, 0.666, 0.7996, 0.6637, 0.7996, 0.6637, 0.7941, 0.666, 0.7975, 0.6741, 0.7921, 0.6723, 0.7975, 0.6741, 0.7941, 0.666, 0.7885, 0.6819, 0.7975, 0.6741, 0.7921, 0.6723, 0.7975, 0.6741, 0.7885, 0.6819, 0.7929, 0.6855, 0.7776, 0.6892, 0.7929, 0.6855, 0.7885, 0.6819, 0.7929, 0.6855, 0.7776, 0.6892, 0.78, 0.6942, 0.7722, 0.691, 0.78, 0.6942, 0.7776, 0.6892, 0.78, 0.6942, 0.7722, 0.691, 0.7742, 0.6951, 0.1197, 0.9566, 0.1325, 0.9846, 0.1326, 0.9566, 0.1325, 0.9846, 0.1197, 0.9566, 0.1197, 0.9844, 0.1197, 0.9844, 0.1197, 0.9566, 0.1089, 0.9844, 0.1089, 0.9566, 0.1089, 0.9844, 0.1197, 0.9566, 0.772, 0.661, 0.7739, 0.6573, 0.7941, 0.666, 0.7996, 0.6637, 0.7941, 0.666, 0.7739, 0.6573, 0.7975, 0.6741, 0.7941, 0.666, 0.7996, 0.6637, 0.7941, 0.666, 0.7975, 0.6741, 0.7921, 0.6723, 0.7921, 0.6723, 0.7975, 0.6741, 0.7885, 0.6819, 0.7929, 0.6855, 0.7885, 0.6819, 0.7975, 0.6741, 0.7885, 0.6819, 0.7929, 0.6855, 0.7776, 0.6892, 0.78, 0.6942, 0.7776, 0.6892, 0.7929, 0.6855, 0.7776, 0.6892, 0.78, 0.6942, 0.7722, 0.691, 0.7742, 0.6951, 0.7722, 0.691, 0.78, 0.6942, 0.0119, 0.9842, 0.0119, 0.9568, 0.0266, 0.9843, 0.0266, 0.9567, 0.0266, 0.9843, 0.0119, 0.9568, 0.0589, 0.9569, 0.0266, 0.9843, 0.0266, 0.9567, 0.0266, 0.9843, 0.0589, 0.9569, 0.0589, 0.9841, 0.0704, 0.9566, 0.0589, 0.9841, 0.0589, 0.9569, 0.0589, 0.9841, 0.0704, 0.9566, 0.0704, 0.9844, 0.0704, 0.9844, 0.0704, 0.9566, 0.0758, 0.9848, 0.0758, 0.9562, 0.0758, 0.9848, 0.0704, 0.9566])
me_plasmapistol.materials.append(mat_plasma)
me_plasmapistol.update()

# ---- objects
ob_light = bpy.data.objects.new('Light', light_light)
ob_camera = bpy.data.objects.new('Camera', cam_camera)
ob_plasmapistol = bpy.data.objects.new('plasmapistol', me_plasmapistol)

# ---- transforms, parenting, visibility, modifiers, constraints
ob_light.location = (4.076, 1.005, 5.904)
ob_light.rotation_euler = (0.6503, 0.05522, 1.866)
ob_light.lock_rotations_4d = False
ob_light.empty_display_type = 'ARROWS'
ob_light.color = (0.0, 0.0, 0.0, 0.0)
ob_light.lineart.crease_threshold = 0.0
ob_camera.location = (7.359, -6.926, 4.958)
ob_camera.rotation_euler = (1.109, 0.0, 0.8149)
ob_camera.lock_rotations_4d = False
ob_camera.empty_display_type = 'ARROWS'
ob_camera.color = (0.0, 0.0, 0.0, 0.0)
ob_camera.display_type = 'WIRE'
ob_camera.lineart.crease_threshold = 0.0
ob_plasmapistol.location = (0.0, 0.0, 0.0)
ob_plasmapistol.rotation_euler = (1.571, -0.0, 0.0)

# ---- collection membership
col_collection.objects.link(ob_light)
col_collection.objects.link(ob_camera)
col_collection.objects.link(ob_plasmapistol)

# ---- scene / render settings (as saved in the file)
scene.camera = ob_camera
scene.frame_start = 1; scene.frame_end = 250; scene.frame_set(1)
scene.render.engine = 'BLENDER_EEVEE_NEXT'
bpy.context.view_layer.update()
